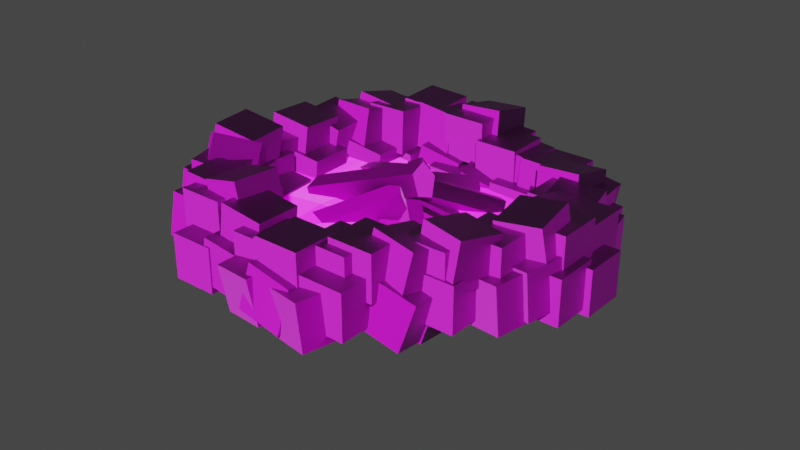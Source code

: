 # Source: fireplace.blend  (saved by Blender 2.93.20; exported with 4.5.12 LTS)
import bpy
from mathutils import Matrix  # noqa: F401  (used for matrix-valued properties, if any)

bpy.ops.wm.read_factory_settings(use_empty=True)
scene = bpy.context.scene
scene.name = 'Scene'

# ---- collections
col_collection = bpy.data.collections.new('Collection'); scene.collection.children.link(col_collection)

# ---- images (referenced by path relative to the original .blend; pixels are not part of the script)
import os
ASSET_DIR = os.environ.get("B2B_ASSET_DIR", "")  # directory of the original .blend (textures are referenced by path, not embedded)
HERE = os.path.dirname(os.path.abspath(__file__))  # packed textures are extracted next to this script under _unpacked/

def load_image(name, relpath, width, height, colorspace="sRGB"):
    """Load a texture the original file referenced (path relative to the .blend, or extracted next to this script)."""
    p = next((c for c in (os.path.join(HERE, relpath), os.path.join(ASSET_DIR, relpath)) if relpath and os.path.exists(c)), "")
    if p:
        img = bpy.data.images.load(p, check_existing=True)
        img.name = name
    else:  # same state as the original file: an image datablock whose file is absent (Cycles renders it pink)
        img = bpy.data.images.new(name, width, height)
        img.source = "FILE"
        img.filepath = "//" + (relpath or name)
    img.colorspace_settings.name = colorspace
    return img
img_texturescom_stone_basesurface1_1k_albedo_tif = load_image('TexturesCom_Stone_BaseSurface1_1K_albedo.tif', 'textures/TexturesCom_Stone_BaseSurface1_1K_albedo.tif', 1024, 1024, 'sRGB')
img_texturescom_stone_basesurface1_1k_normal_tif = load_image('TexturesCom_Stone_BaseSurface1_1K_normal.tif', 'textures/TexturesCom_Stone_BaseSurface1_1K_normal.tif', 1024, 1024, 'sRGB')
img_texturescom_wood_barkpine1_1x1_1k_albedo_tif = load_image('TexturesCom_Wood_BarkPine1_1x1_1K_albedo.tif', 'textures/TexturesCom_Wood_BarkPine1_1x1_1K_albedo.tif', 1024, 1024, 'sRGB')
img_texturescom_wood_barkpine1_1x1_1k_normal_tif = load_image('TexturesCom_Wood_BarkPine1_1x1_1K_normal.tif', 'textures/TexturesCom_Wood_BarkPine1_1x1_1K_normal.tif', 1024, 1024, 'sRGB')
img_texturescom_coal_burning_1k_albedo_tif = load_image('TexturesCom_Coal_Burning_1K_albedo.tif', 'textures/TexturesCom_Coal_Burning_1K_albedo.tif', 1024, 1024, 'sRGB')
img_texturescom_coal_burning_1k_normal_tif = load_image('TexturesCom_Coal_Burning_1K_normal.tif', 'textures/TexturesCom_Coal_Burning_1K_normal.tif', 1024, 1024, 'sRGB')
img_texturescom_coal_burning_1k_emissive_tif = load_image('TexturesCom_Coal_Burning_1K_emissive.tif', 'textures/TexturesCom_Coal_Burning_1K_emissive.tif', 1024, 1024, 'sRGB')

# ---- materials (node trees are filled in below, after node groups)
mat_rocks = bpy.data.materials.new('rocks')
mat_wood = bpy.data.materials.new('wood')
mat_coal = bpy.data.materials.new('coal')

# ---- material node trees
mat_rocks.use_nodes = True; mat_rocks.node_tree.nodes.clear()
_N = mat_rocks.node_tree.nodes; _L = mat_rocks.node_tree.links
n0 = _N.new('ShaderNodeOutputMaterial'); n0.name = 'Material Output'; n0.location = (431, 300)
n1 = _N.new('ShaderNodeTexImage'); n1.name = 'Image Texture'; n1.location = (-428, 357)
n1.image = img_texturescom_stone_basesurface1_1k_albedo_tif
n2 = _N.new('ShaderNodeBsdfPrincipled'); n2.name = 'Principled BSDF'; n2.location = (141, 300)
n2.distribution = 'GGX'
n2.subsurface_method = 'BURLEY'
n2.inputs[3].default_value = 1.45
n2.inputs[27].default_value = (0.0, 0.0, 0.0, 1.0)
n2.inputs[28].default_value = 1.0
n3 = _N.new('ShaderNodeNormalMap'); n3.name = 'Normal Map'; n3.location = (-121, -79)
n3.inputs[0].default_value = 3.0
n4 = _N.new('ShaderNodeTexImage'); n4.name = 'Image Texture.001'; n4.location = (-437, -56)
n4.image = img_texturescom_stone_basesurface1_1k_normal_tif
_L.new(n2.outputs[0], n0.inputs[0])
_L.new(n4.outputs[0], n3.inputs[1])
_L.new(n1.outputs[0], n2.inputs[0])
_L.new(n3.outputs[0], n2.inputs[5])
n0.is_active_output = True
mat_wood.use_nodes = True; mat_wood.node_tree.nodes.clear()
_N = mat_wood.node_tree.nodes; _L = mat_wood.node_tree.links
n0 = _N.new('ShaderNodeBsdfPrincipled'); n0.name = 'Principled BSDF'; n0.location = (10, 300)
n0.distribution = 'GGX'
n0.subsurface_method = 'BURLEY'
n0.inputs[3].default_value = 1.45
n0.inputs[27].default_value = (0.0, 0.0, 0.0, 1.0)
n0.inputs[28].default_value = 1.0
n1 = _N.new('ShaderNodeOutputMaterial'); n1.name = 'Material Output'; n1.location = (300, 300)
n2 = _N.new('ShaderNodeTexImage'); n2.name = 'Image Texture'; n2.location = (-436, 269)
n2.image = img_texturescom_wood_barkpine1_1x1_1k_albedo_tif
n3 = _N.new('ShaderNodeNormalMap'); n3.name = 'Normal Map'; n3.location = (-220, -76)
n3.inputs[0].default_value = 3.0
n4 = _N.new('ShaderNodeTexImage'); n4.name = 'Image Texture.001'; n4.location = (-579, -66)
n4.image = img_texturescom_wood_barkpine1_1x1_1k_normal_tif
_L.new(n0.outputs[0], n1.inputs[0])
_L.new(n2.outputs[0], n0.inputs[0])
_L.new(n3.outputs[0], n0.inputs[5])
_L.new(n4.outputs[0], n3.inputs[1])
n1.is_active_output = True
mat_coal.use_nodes = True; mat_coal.node_tree.nodes.clear()
_N = mat_coal.node_tree.nodes; _L = mat_coal.node_tree.links
n0 = _N.new('ShaderNodeBsdfPrincipled'); n0.name = 'Principled BSDF'; n0.location = (10, 300)
n0.distribution = 'GGX'
n0.subsurface_method = 'BURLEY'
n0.inputs[3].default_value = 1.45
n0.inputs[28].default_value = 1.0
n1 = _N.new('ShaderNodeOutputMaterial'); n1.name = 'Material Output'; n1.location = (300, 300)
n2 = _N.new('ShaderNodeTexImage'); n2.name = 'Image Texture'; n2.location = (-442, 294)
n2.image = img_texturescom_coal_burning_1k_albedo_tif
n3 = _N.new('ShaderNodeNormalMap'); n3.name = 'Normal Map'; n3.location = (-191, -264)
n3.inputs[0].default_value = 1.5
n4 = _N.new('ShaderNodeTexImage'); n4.name = 'Image Texture.001'; n4.location = (-500, -263)
n4.image = img_texturescom_coal_burning_1k_normal_tif
n5 = _N.new('ShaderNodeTexImage'); n5.name = 'Image Texture.002'; n5.location = (-356, 25)
n5.image = img_texturescom_coal_burning_1k_emissive_tif
_L.new(n0.outputs[0], n1.inputs[0])
_L.new(n3.outputs[0], n0.inputs[5])
_L.new(n4.outputs[0], n3.inputs[1])
_L.new(n2.outputs[0], n0.inputs[0])
_L.new(n5.outputs[0], n0.inputs[27])
n1.is_active_output = True

# ---- world
world_world = bpy.data.worlds.new('World'); scene.world = world_world
world_world.use_nodes = True; world_world.node_tree.nodes.clear()
_N = world_world.node_tree.nodes; _L = world_world.node_tree.links
n0 = _N.new('ShaderNodeOutputWorld'); n0.name = 'World Output'; n0.location = (300, 300)
n1 = _N.new('ShaderNodeBackground'); n1.name = 'Background'; n1.location = (10, 300)
n1.inputs[0].default_value = (0.05088, 0.05088, 0.05088, 1.0)
_L.new(n1.outputs[0], n0.inputs[0])
n0.is_active_output = True
world_world.color = (0.05088, 0.05088, 0.05088)
world_world.use_sun_shadow = False
world_world.sun_shadow_jitter_overblur = 0.0

# ---- meshes
me_cube = bpy.data.meshes.new('Cube')
me_cube.from_pydata([(1.0, 1.0, 1.0), (1.0, 1.0, -1.0), (1.0, -1.0, 1.0), (1.0, -1.0, -1.0), (-1.0, 1.0, 1.0), (-1.0, 1.0, -1.0), (-1.0, -1.0, 1.0), (-1.0, -1.0, -1.0), (-0.7512, 1.601, 1.709), (0.01043, 1.553, -0.1395), (-1.007, -0.3821, 1.655), (-0.2454, -0.4299, -0.1936), (-2.583, 1.858, 0.948), (-1.821, 1.81, -0.9007), (-2.838, -0.1251, 0.8939), (-2.077, -0.1729, -0.9548), (-2.257, 2.151, 0.5671), (-2.262, 2.03, -1.429), (-2.04, 0.1661, 0.6862), (-2.044, 0.0458, -1.31), (-4.246, 1.934, 0.5842), (-4.25, 1.813, -1.412), (-4.028, -0.05094, 0.7034), (-4.032, -0.1712, -1.293), (-3.387, 3.381, 0.554), (-3.371, 3.418, -1.446), (-2.945, 1.431, 0.5214), (-2.928, 1.468, -1.478), (-5.338, 2.939, 0.5297), (-5.321, 2.976, -1.47), (-4.895, 0.9886, 0.4971), (-4.879, 1.026, -1.502), (-3.654, 4.601, -0.3145), (-3.768, 4.562, -2.311), (-3.407, 2.617, -0.2894), (-3.52, 2.577, -2.286), (-5.636, 4.356, -0.1972), (-5.749, 4.316, -2.194), (-5.388, 2.371, -0.1721), (-5.502, 2.332, -2.169), (-3.733, 5.8, -0.3561), (-3.554, 5.8, -2.348), (-3.866, 3.805, -0.3679), (-3.688, 3.804, -2.36), (-5.721, 5.934, -0.5345), (-5.542, 5.934, -2.526), (-5.854, 3.939, -0.5463), (-5.675, 3.938, -2.538), (-4.072, 6.894, -0.04362), (-4.018, 6.595, -2.02), (-4.229, 4.922, 0.2502), (-4.175, 4.623, -1.727), (-6.065, 7.041, -0.1204), (-6.011, 6.742, -2.097), (-6.222, 5.069, 0.1734), (-6.168, 4.77, -1.803), (-3.676, 8.439, 0.6089), (-3.642, 8.361, -1.389), (-3.661, 6.441, 0.6872), (-3.627, 6.363, -1.311), (-5.675, 8.423, 0.5758), (-5.642, 8.345, -1.422), (-5.661, 6.425, 0.6541), (-5.627, 6.347, -1.344), (-3.186, 9.944, 0.3384), (-3.418, 10.04, -1.646), (-3.174, 7.947, 0.2401), (-3.407, 8.043, -1.744), (-5.172, 9.922, 0.5704), (-5.405, 10.02, -1.414), (-5.161, 7.924, 0.4722), (-5.394, 8.02, -1.512), (-2.409, 11.27, 0.6827), (-2.124, 10.83, -1.249), (-2.688, 9.329, 1.079), (-2.404, 8.893, -0.8526), (-4.368, 11.48, 0.3461), (-4.084, 11.05, -1.585), (-4.648, 9.542, 0.7422), (-4.364, 9.107, -1.189), (-1.256, 12.09, 1.094), (-0.9293, 11.95, -0.8734), (-1.367, 10.1, 1.222), (-1.04, 9.958, -0.7461), (-3.226, 12.18, 0.7604), (-2.899, 12.04, -1.207), (-3.337, 10.19, 0.8877), (-3.01, 10.05, -1.08), (0.7886, 13.15, 1.158), (0.8808, 12.85, -0.8186), (0.6255, 11.17, 1.442), (0.7177, 10.88, -0.5339), (-1.203, 13.29, 1.043), (-1.11, 13.0, -0.9335), (-1.366, 11.32, 1.328), (-1.274, 11.03, -0.6487), (2.251, 12.98, 1.786), (2.51, 12.99, -0.1967), (2.237, 10.98, 1.768), (2.496, 10.99, -0.2146), (0.2675, 12.99, 1.527), (0.5266, 13.01, -0.4557), (0.2538, 10.99, 1.509), (0.5129, 11.01, -0.4736), (3.548, 13.39, 1.193), (3.699, 13.63, -0.7868), (3.582, 11.41, 0.9585), (3.733, 11.64, -1.022), (1.554, 13.38, 1.04), (1.705, 13.61, -0.9406), (1.588, 11.39, 0.8047), (1.739, 11.63, -1.175), (4.889, 12.88, 1.08), (4.919, 12.79, -0.9178), (4.923, 10.88, 1.163), (4.952, 10.8, -0.8352), (2.89, 12.84, 1.052), (2.919, 12.76, -0.9461), (2.923, 10.84, 1.135), (2.953, 10.76, -0.8634), (6.623, 12.64, 1.196), (6.838, 12.41, -0.7781), (6.547, 10.66, 1.427), (6.762, 10.42, -0.5472), (4.636, 12.69, 0.9741), (4.851, 12.46, -1.0), (4.56, 10.71, 1.205), (4.775, 10.47, -0.7692), (7.897, 11.94, 1.654), (8.31, 11.55, -0.2634), (7.691, 9.986, 2.01), (8.104, 9.593, 0.09341), (5.951, 12.07, 1.209), (6.364, 11.67, -0.7083), (5.745, 10.11, 1.566), (6.158, 9.717, -0.3514), (8.564, 10.15, 1.668), (8.823, 10.16, -0.3151), (8.55, 8.146, 1.65), (8.809, 8.162, -0.3331), (6.581, 10.16, 1.409), (6.84, 10.18, -0.5741), (6.567, 8.162, 1.391), (6.826, 8.178, -0.5921), (9.452, 8.733, 1.73), (9.583, 8.437, -0.2431), (9.153, 6.775, 2.004), (9.284, 6.479, 0.03096), (7.478, 9.011, 1.557), (7.61, 8.714, -0.4164), (7.179, 7.052, 1.831), (7.311, 6.756, -0.1424), (9.509, 7.233, 2.239), (9.768, 7.249, 0.2555), (9.495, 5.233, 2.221), (9.754, 5.249, 0.2376), (7.526, 7.249, 1.98), (7.785, 7.265, -0.003444), (7.512, 5.249, 1.962), (7.771, 5.265, -0.02139), (9.476, 5.989, 3.101), (9.952, 6.258, 1.177), (9.682, 4.013, 2.876), (10.16, 4.281, 0.9522), (7.544, 5.845, 2.603), (8.02, 6.113, 0.6791), (7.75, 3.868, 2.378), (8.226, 4.136, 0.4544), (9.077, 4.565, 2.417), (9.336, 4.581, 0.4337), (9.064, 2.566, 2.399), (9.323, 2.582, 0.4158), (7.094, 4.581, 2.158), (7.353, 4.597, 0.1747), (7.081, 2.581, 2.14), (7.34, 2.597, 0.1568), (8.718, 3.127, 2.593), (8.848, 2.824, 0.6205), (8.248, 1.202, 2.859), (8.378, 0.8979, 0.8862), (6.779, 3.574, 2.397), (6.908, 3.27, 0.4246), (6.309, 1.648, 2.663), (6.438, 1.344, 0.6903), (7.344, 2.152, 1.895), (7.335, 1.79, -0.07158), (7.083, 0.202, 2.255), (7.073, -0.1596, 0.2881), (5.361, 2.411, 1.858), (5.352, 2.049, -0.1095), (5.1, 0.4606, 2.217), (5.091, 0.09906, 0.2502), (5.173, 0.9129, 1.685), (5.432, 0.929, -0.2977), (5.159, -1.087, 1.667), (5.418, -1.071, -0.3157), (3.19, 0.9289, 1.426), (3.449, 0.9449, -0.5567), (3.176, -1.071, 1.408), (3.435, -1.055, -0.5747), (3.34, 0.3305, 1.178), (3.599, 0.3465, -0.8055), (3.326, -1.669, 1.16), (3.585, -1.653, -0.8235), (1.357, 0.3464, 0.9186), (1.616, 0.3625, -1.065), (1.343, -1.653, 0.9006), (1.602, -1.637, -1.082), (2.189, 0.4675, 0.8292), (2.448, 0.4836, -1.154), (2.176, -1.532, 0.8112), (2.435, -1.516, -1.172), (0.2062, 0.4835, 0.5702), (0.4653, 0.4995, -1.413), (0.1925, -1.516, 0.5522), (0.4516, -1.5, -1.431), (-1.526, 1.301, 0.6761), (-1.266, 1.317, -1.307), (-1.539, -0.6992, 0.6582), (-1.28, -0.6832, -1.325), (-3.509, 1.317, 0.4171), (-3.25, 1.333, -1.566), (-3.522, -0.6832, 0.3992), (-3.263, -0.6672, -1.584), (6.008, 1.307, 2.058), (6.267, 1.323, 0.07516), (5.995, -0.6934, 2.04), (6.254, -0.6774, 0.05722), (4.025, 1.322, 1.799), (4.284, 1.338, -0.1838), (4.011, -0.6774, 1.781), (4.271, -0.6614, -0.2018), (9.293, 6.824, 1.566), (9.504, 6.517, -0.3989), (8.974, 4.869, 1.838), (9.185, 4.561, -0.1272), (7.33, 7.109, 1.311), (7.54, 6.802, -0.6536), (7.011, 5.153, 1.583), (7.222, 4.846, -0.3819), (7.88, 2.956, 2.308), (8.139, 2.972, 0.3253), (7.866, 0.9558, 2.29), (8.125, 0.9718, 0.3074), (5.897, 2.972, 2.049), (6.156, 2.988, 0.06636), (5.883, 0.9717, 2.031), (6.142, 0.9878, 0.04841), (10.15, 8.946, 1.963), (10.41, 8.962, -0.02013), (10.14, 6.946, 1.945), (10.4, 6.962, -0.03807), (8.17, 8.962, 1.704), (8.429, 8.978, -0.2791), (8.156, 6.962, 1.686), (8.415, 6.978, -0.2971), (10.2, 6.926, 2.437), (10.46, 6.942, 0.4538), (10.18, 4.926, 2.419), (10.44, 4.942, 0.4359), (8.216, 6.942, 2.178), (8.475, 6.958, 0.1949), (8.202, 4.942, 2.16), (8.461, 4.958, 0.1769), (8.62, 11.72, 1.203), (8.676, 11.87, -0.7898), (8.704, 9.728, 1.052), (8.76, 9.881, -0.9409), (6.623, 11.64, 1.142), (6.679, 11.79, -0.8518), (6.707, 9.648, 0.9905), (6.762, 9.802, -1.003), (8.951, 10.1, 1.81), (9.025, 10.44, -0.1601), (9.26, 8.153, 1.487), (9.334, 8.491, -0.4826), (6.976, 9.811, 1.685), (7.051, 10.15, -0.285), (7.285, 7.861, 1.362), (7.36, 8.199, -0.6075), (6.699, 13.05, 1.179), (6.958, 13.07, -0.8037), (6.685, 11.05, 1.161), (6.944, 11.07, -0.8216), (4.716, 13.07, 0.9204), (4.975, 13.08, -1.063), (4.702, 11.07, 0.9024), (4.961, 11.08, -1.081), (2.537, 13.88, 1.809), (2.945, 13.5, -0.1126), (2.415, 11.91, 2.168), (2.822, 11.54, 0.2465), (0.5831, 13.92, 1.385), (0.9908, 13.55, -0.536), (0.4605, 11.96, 1.744), (0.8682, 11.58, -0.1769), (4.207, 12.72, 1.352), (4.464, 12.75, -0.6316), (4.203, 10.72, 1.316), (4.46, 10.75, -0.6669), (2.224, 12.73, 1.095), (2.481, 12.76, -0.8881), (2.22, 10.73, 1.06), (2.476, 10.76, -0.9234), (-2.16, 12.52, 0.6028), (-2.072, 12.09, -1.35), (-2.409, 10.57, 1.012), (-2.321, 10.15, -0.9406), (-4.143, 12.74, 0.4648), (-4.055, 12.32, -1.488), (-4.392, 10.8, 0.8742), (-4.304, 10.38, -1.079), (-0.4309, 13.56, 1.315), (-0.2556, 13.63, -0.6765), (-0.4143, 11.56, 1.253), (-0.2391, 11.63, -0.7388), (-2.423, 13.55, 1.139), (-2.248, 13.62, -0.8521), (-2.407, 11.55, 1.077), (-2.231, 11.62, -0.9144), (-2.574, 11.47, 0.4279), (-2.552, 11.45, -1.572), (-2.597, 9.469, 0.4488), (-2.575, 9.448, -1.551), (-4.574, 11.49, 0.4057), (-4.552, 11.47, -1.594), (-4.597, 9.492, 0.4266), (-4.575, 9.471, -1.573), (-3.901, 8.436, -0.2202), (-3.834, 8.415, -2.219), (-3.856, 6.437, -0.1979), (-3.79, 6.416, -2.197), (-5.9, 8.39, -0.2866), (-5.833, 8.37, -2.285), (-5.855, 6.391, -0.2643), (-5.788, 6.37, -2.263), (3.815, -0.04809, 1.607), (4.074, -0.03208, -0.3756), (3.801, -2.048, 1.59), (4.06, -2.032, -0.3935), (1.832, -0.03216, 1.348), (2.091, -0.01615, -0.6346), (1.818, -2.032, 1.331), (2.077, -2.016, -0.6525), (3.694, 1.49, 0.3758), (4.744, 1.839, -1.29), (4.219, -0.4389, 0.3028), (5.269, -0.08993, -1.363), (2.075, 1.09, -0.7284), (3.125, 1.439, -2.394), (2.6, -0.838, -0.8013), (3.65, -0.4891, -2.467), (-3.801, 5.066, 1.135), (-3.914, 5.026, -0.8613), (-3.553, 3.081, 1.16), (-3.667, 3.042, -0.8362), (-5.782, 4.82, 1.252), (-5.895, 4.781, -0.744), (-5.535, 2.836, 1.277), (-5.648, 2.796, -0.7189), (-3.259, 3.317, 1.14), (-2.839, 2.415, -0.5956), (-4.653, 1.935, 1.521), (-4.234, 1.033, -0.2147), (-4.63, 4.447, 0.2218), (-4.21, 3.546, -1.514), (-6.024, 3.065, 0.6026), (-5.605, 2.164, -1.133), (-2.455, 1.676, -0.2617), (-2.46, 1.555, -2.258), (-2.238, -0.309, -0.1426), (-2.242, -0.4293, -2.139), (-4.444, 1.458, -0.2446), (-4.448, 1.338, -2.241), (-4.226, -0.5261, -0.1255), (-4.23, -0.6463, -2.122), (-2.833, 2.506, -0.7314), (-3.182, 2.45, -2.7), (-4.289, 1.167, -0.4349), (-4.639, 1.111, -2.403), (-4.159, 3.991, -0.5384), (-4.508, 3.935, -2.507), (-5.615, 2.652, -0.2418), (-5.964, 2.596, -2.21), (0.7292, 0.4174, -0.4293), (0.7292, 0.4174, -2.429), (0.7292, -1.583, -0.4293), (0.7292, -1.583, -2.429), (-1.271, 0.4174, -0.4293), (-1.271, 0.4174, -2.429), (-1.271, -1.583, -0.4293), (-1.271, -1.583, -2.429), (5.895, 0.04727, 0.9722), (6.155, 0.06328, -1.011), (5.882, -1.953, 0.9542), (6.141, -1.937, -1.029), (3.912, 0.0632, 0.7132), (4.171, 0.07921, -1.27), (3.899, -1.937, 0.6953), (4.158, -1.921, -1.288), (8.484, 2.851, 1.309), (8.743, 2.867, -0.6742), (8.471, 0.8508, 1.291), (8.73, 0.8668, -0.6921), (6.501, 2.867, 1.05), (6.76, 2.883, -0.9332), (6.488, 0.8667, 1.032), (6.747, 0.8827, -0.9511), (7.61, 1.765, 0.2078), (7.392, 1.379, -1.743), (7.771, -0.1944, 0.5767), (7.553, -0.5797, -1.374), (5.628, 1.648, 0.4522), (5.41, 1.262, -1.498), (5.789, -0.3114, 0.8211), (5.572, -0.6966, -1.129), (9.826, 3.94, 1.36), (10.26, 3.952, -0.5916), (9.454, 1.977, 1.264), (9.892, 1.99, -0.6878), (7.911, 4.324, 0.9322), (8.349, 4.337, -1.019), (7.538, 2.362, 0.836), (7.976, 2.374, -1.115), (10.7, 6.292, 1.139), (10.96, 6.308, -0.8442), (10.69, 4.292, 1.121), (10.94, 4.308, -0.8621), (8.716, 6.308, 0.8799), (8.975, 6.324, -1.103), (8.702, 4.308, 0.862), (8.961, 4.324, -1.121), (9.126, 11.63, 0.56), (9.182, 11.78, -1.433), (9.21, 9.636, 0.4089), (9.265, 9.789, -1.584), (7.128, 11.55, 0.4981), (7.184, 11.7, -1.495), (7.212, 9.556, 0.347), (7.268, 9.71, -1.646), (11.02, 7.97, 0.9529), (11.28, 7.986, -1.03), (11.0, 5.97, 0.9349), (11.26, 5.986, -1.048), (9.035, 7.986, 0.6939), (9.294, 8.002, -1.289), (9.022, 5.986, 0.676), (9.281, 6.002, -1.307), (9.858, 10.25, 1.037), (9.933, 10.59, -0.9333), (10.17, 8.3, 0.7141), (10.24, 8.638, -1.256), (7.883, 9.957, 0.9117), (7.958, 10.29, -1.058), (8.192, 8.008, 0.5892), (8.267, 8.345, -1.381), (2.04, 14.35, 0.2791), (2.448, 13.97, -1.642), (1.917, 12.38, 0.6382), (2.325, 12.01, -1.283), (0.08583, 14.39, -0.1443), (0.4935, 14.01, -2.066), (-0.03684, 12.43, 0.2148), (0.3708, 12.05, -1.707), (4.876, 13.54, -0.336), (5.111, 13.31, -2.309), (5.426, 11.63, -0.05459), (5.661, 11.41, -2.028), (2.967, 12.96, -0.4985), (3.203, 12.74, -2.472), (3.517, 11.06, -0.2172), (3.753, 10.83, -2.191), (0.2599, 14.02, 0.1566), (0.4351, 14.09, -1.835), (0.2764, 12.03, 0.09432), (0.4516, 12.09, -1.897), (-1.732, 14.01, -0.01904), (-1.557, 14.08, -2.01), (-1.716, 12.01, -0.08133), (-1.541, 12.08, -2.073), (-3.427, 10.31, -1.21), (-3.469, 10.23, -3.208), (-3.442, 8.306, -1.134), (-3.484, 8.231, -3.132), (-5.427, 10.32, -1.168), (-5.469, 10.25, -3.166), (-5.441, 8.323, -1.092), (-5.484, 8.247, -3.09), (-2.766, 11.81, -1.196), (-2.598, 11.64, -3.182), (-2.898, 9.825, -1.035), (-2.73, 9.653, -3.021), (-4.755, 11.93, -1.375), (-4.586, 11.76, -3.36), (-4.887, 9.943, -1.214), (-4.718, 9.771, -3.199), (-4.556, 5.906, -1.418), (-4.502, 5.608, -3.395), (-4.713, 3.934, -1.125), (-4.659, 3.635, -3.101), (-6.549, 6.054, -1.495), (-6.495, 5.755, -3.472), (-6.706, 4.081, -1.201), (-6.652, 3.783, -3.178), (-4.413, 3.521, -1.9), (-4.569, 3.446, -3.893), (-3.756, 1.632, -1.881), (-3.912, 1.557, -3.873), (-6.295, 2.868, -1.728), (-6.451, 2.793, -3.721), (-5.638, 0.9794, -1.709), (-5.794, 0.9043, -3.701), (-0.9354, 0.338, -0.7166), (-0.6763, 0.354, -2.7), (-0.9491, -1.662, -0.7345), (-0.69, -1.646, -2.718), (-2.918, 0.3539, -0.9755), (-2.659, 0.3699, -2.959), (-2.932, -1.646, -0.9935), (-2.673, -1.63, -2.977), (2.495, -0.7835, 0.251), (3.038, -0.5838, -1.664), (2.156, -2.732, -0.0484), (2.699, -2.532, -1.963), (0.6003, -0.3779, -0.244), (1.143, -0.1781, -2.159), (0.2614, -2.326, -0.5434), (0.8043, -2.126, -2.458), (5.22, -0.9974, 0.5584), (5.718, -0.9656, -1.378), (4.723, -2.928, 0.399), (5.221, -2.896, -1.538), (3.348, -0.4766, 0.08585), (3.845, -0.4448, -1.851), (2.851, -2.407, -0.07354), (3.349, -2.376, -2.01), (-4.395, 3.882, -0.7889), (-4.508, 3.842, -2.785), (-4.147, 1.897, -0.7638), (-4.261, 1.858, -2.76), (-6.376, 3.636, -0.6716), (-6.49, 3.597, -2.668), (-6.129, 1.652, -0.6465), (-6.242, 1.612, -2.643), (-2.214, 13.38, -0.7036), (-1.904, 13.12, -2.663), (-1.879, 11.43, -0.4004), (-1.57, 11.17, -2.36), (-4.161, 13.0, -0.9629), (-3.852, 12.75, -2.923), (-3.827, 11.05, -0.6596), (-3.517, 10.8, -2.619), (-1.063, 13.96, -0.6806), (-0.7541, 13.7, -2.64), (-0.7288, 12.01, -0.3774), (-0.4194, 11.76, -2.337), (-3.011, 13.58, -0.9398), (-2.701, 13.33, -2.9), (-2.676, 11.63, -0.6366), (-2.367, 11.38, -2.596), (8.326, 12.74, 0.8591), (8.184, 12.78, -1.135), (8.444, 10.74, 0.8072), (8.302, 10.78, -1.187), (6.334, 12.61, 0.9975), (6.193, 12.66, -0.997), (6.452, 10.62, 0.9456), (6.311, 10.66, -1.049), (10.24, 5.163, 1.579), (10.68, 5.176, -0.3727), (9.867, 3.201, 1.482), (10.31, 3.213, -0.469), (8.324, 5.548, 1.151), (8.762, 5.56, -0.8003), (7.951, 3.585, 1.055), (8.39, 3.598, -0.8965), (3.939, -0.4419, 0.04656), (3.792, -0.6807, -1.934), (3.931, -2.427, 0.2866), (3.783, -2.666, -1.694), (1.945, -0.4157, 0.192), (1.797, -0.6545, -1.788), (1.936, -2.401, 0.4321), (1.789, -2.64, -1.548), (-2.808, 8.218, -0.5632), (-2.741, 8.197, -2.562), (-2.763, 6.218, -0.5409), (-2.696, 6.198, -2.54), (-4.806, 8.172, -0.6296), (-4.739, 8.151, -2.628), (-4.761, 6.173, -0.6073), (-4.694, 6.152, -2.606), (-1.381, 10.85, -0.5761), (-1.359, 10.83, -2.576), (-1.404, 8.852, -0.5552), (-1.382, 8.831, -2.555), (-3.38, 10.87, -0.5983), (-3.358, 10.85, -2.598), (-3.404, 8.875, -0.5774), (-3.382, 8.854, -2.577), (-1.19, 1.982, -0.6786), (-0.931, 1.998, -2.662), (-1.204, -0.01784, -0.6965), (-0.9447, -0.001823, -2.68), (-3.173, 1.998, -0.9376), (-2.914, 2.014, -2.921), (-3.187, -0.001913, -0.9555), (-2.928, 0.0141, -2.939), (2.321, 1.25, -0.3494), (2.58, 1.266, -2.333), (2.307, -0.7497, -0.3674), (2.566, -0.7337, -2.35), (0.3376, 1.266, -0.6084), (0.5968, 1.282, -2.592), (0.3239, -0.7338, -0.6264), (0.583, -0.7178, -2.609), (7.544, 3.158, -0.1665), (7.326, 2.773, -2.117), (7.705, 1.199, 0.2025), (7.487, 0.8137, -1.748), (5.562, 3.041, 0.07792), (5.344, 2.656, -1.873), (5.723, 1.082, 0.4469), (5.505, 0.6968, -1.504), (8.853, 5.26, 0.8273), (9.063, 4.953, -1.138), (8.534, 3.304, 1.099), (8.744, 2.997, -0.866), (6.889, 5.545, 0.5727), (7.1, 5.237, -1.392), (6.571, 3.589, 0.8443), (6.781, 3.282, -1.121), (8.639, 8.581, 0.9701), (8.898, 8.597, -1.013), (8.626, 6.581, 0.9521), (8.885, 6.597, -1.031), (6.656, 8.597, 0.7111), (6.915, 8.613, -1.272), (6.643, 6.597, 0.6932), (6.902, 6.613, -1.29), (5.576, 12.13, 0.09603), (5.833, 12.17, -1.887), (5.572, 10.13, 0.06076), (5.829, 10.17, -1.922), (3.593, 12.14, -0.1605), (3.849, 12.18, -2.144), (3.589, 10.14, -0.1957), (3.845, 10.18, -2.179), (1.392, 12.64, -0.422), (1.223, 12.55, -2.413), (1.576, 10.65, -0.3492), (1.407, 10.56, -2.34), (-0.5926, 12.47, -0.2461), (-0.7612, 12.38, -2.237), (-0.4088, 10.48, -0.1732), (-0.5774, 10.39, -2.164), (-0.3253, 12.07, -0.555), (0.007481, 12.13, -2.526), (-0.6897, 10.11, -0.6785), (-0.3569, 10.17, -2.65), (-2.263, 12.45, -0.8702), (-1.931, 12.51, -2.841), (-2.628, 10.49, -0.9937), (-2.295, 10.55, -2.965), (3.688, 12.33, -0.4508), (3.274, 12.37, -2.407), (4.139, 10.38, -0.5911), (3.726, 10.43, -2.547), (1.784, 11.86, -0.05898), (1.37, 11.9, -2.015), (2.236, 9.912, -0.1993), (1.822, 9.957, -2.155), (2.424, 11.99, -0.1823), (2.678, 12.29, -2.143), (2.372, 10.01, -0.4921), (2.625, 10.31, -2.453), (0.441, 12.08, -0.425), (0.6948, 12.38, -2.386), (0.3884, 10.1, -0.7348), (0.6422, 10.4, -2.696), (-1.981, 3.4, -0.4552), (-1.591, 2.534, -2.215), (-2.771, 1.688, 0.2118), (-2.381, 0.8223, -1.548), (-3.776, 3.965, -1.131), (-3.386, 3.1, -2.891), (-4.567, 2.254, -0.4641), (-4.177, 1.388, -2.224), (0.913, -0.7205, -0.6716), (1.343, 0.7175, -1.994), (-0.8851, -0.9578, -1.514), (-0.4552, 0.4802, -2.836), (0.1502, 0.6492, 0.5702), (0.5801, 2.087, -0.7517), (-1.648, 0.4119, -0.2726), (-1.218, 1.85, -1.595), (6.072, 2.659, 0.4409), (5.854, 2.273, -1.51), (6.233, 0.6995, 0.8098), (6.016, 0.3142, -1.141), (4.091, 2.542, 0.6853), (3.873, 2.156, -1.265), (4.252, 0.5825, 1.054), (4.034, 0.1973, -0.8962), (7.861, 4.196, 0.5107), (8.071, 3.889, -1.454), (7.542, 2.241, 0.7823), (7.752, 1.933, -1.183), (5.898, 4.481, 0.256), (6.108, 4.174, -1.709), (5.579, 2.525, 0.5277), (5.789, 2.218, -1.437), (7.052, 11.65, 0.3482), (7.081, 11.74, -1.649), (7.84, 9.813, 0.2722), (7.869, 9.908, -1.725), (5.214, 10.86, 0.2842), (5.243, 10.96, -1.713), (6.003, 9.027, 0.2083), (6.031, 9.122, -1.789), (-2.668, 5.807, -1.228), (-2.781, 5.768, -3.224), (-2.421, 3.823, -1.203), (-2.534, 3.783, -3.199), (-4.65, 5.562, -1.11), (-4.763, 5.522, -3.107), (-4.402, 3.577, -1.085), (-4.515, 3.538, -3.082), (-4.071, 8.762, -1.801), (-4.07, 8.361, -3.76), (-4.673, 6.893, -1.419), (-4.672, 6.492, -3.378), (-5.978, 9.352, -1.923), (-5.977, 8.951, -3.882), (-6.581, 7.483, -1.54), (-6.58, 7.082, -3.5), (-4.412, 7.427, -1.709), (-4.389, 7.323, -3.707), (-4.433, 5.43, -1.606), (-4.411, 5.326, -3.603), (-6.411, 7.448, -1.733), (-6.389, 7.344, -3.73), (-6.433, 5.451, -1.629), (-6.411, 5.347, -3.626)], [], [(0, 4, 6, 2), (3, 2, 6, 7), (7, 6, 4, 5), (5, 1, 3, 7), (1, 0, 2, 3), (5, 4, 0, 1), (8, 12, 14, 10), (11, 10, 14, 15), (15, 14, 12, 13), (13, 9, 11, 15), (9, 8, 10, 11), (13, 12, 8, 9), (16, 20, 22, 18), (19, 18, 22, 23), (23, 22, 20, 21), (21, 17, 19, 23), (17, 16, 18, 19), (21, 20, 16, 17), (24, 28, 30, 26), (27, 26, 30, 31), (31, 30, 28, 29), (29, 25, 27, 31), (25, 24, 26, 27), (29, 28, 24, 25), (32, 36, 38, 34), (35, 34, 38, 39), (39, 38, 36, 37), (37, 33, 35, 39), (33, 32, 34, 35), (37, 36, 32, 33), (40, 44, 46, 42), (43, 42, 46, 47), (47, 46, 44, 45), (45, 41, 43, 47), (41, 40, 42, 43), (45, 44, 40, 41), (48, 52, 54, 50), (51, 50, 54, 55), (55, 54, 52, 53), (53, 49, 51, 55), (49, 48, 50, 51), (53, 52, 48, 49), (56, 60, 62, 58), (59, 58, 62, 63), (63, 62, 60, 61), (61, 57, 59, 63), (57, 56, 58, 59), (61, 60, 56, 57), (64, 68, 70, 66), (67, 66, 70, 71), (71, 70, 68, 69), (69, 65, 67, 71), (65, 64, 66, 67), (69, 68, 64, 65), (72, 76, 78, 74), (75, 74, 78, 79), (79, 78, 76, 77), (77, 73, 75, 79), (73, 72, 74, 75), (77, 76, 72, 73), (80, 84, 86, 82), (83, 82, 86, 87), (87, 86, 84, 85), (85, 81, 83, 87), (81, 80, 82, 83), (85, 84, 80, 81), (88, 92, 94, 90), (91, 90, 94, 95), (95, 94, 92, 93), (93, 89, 91, 95), (89, 88, 90, 91), (93, 92, 88, 89), (96, 100, 102, 98), (99, 98, 102, 103), (103, 102, 100, 101), (101, 97, 99, 103), (97, 96, 98, 99), (101, 100, 96, 97), (104, 108, 110, 106), (107, 106, 110, 111), (111, 110, 108, 109), (109, 105, 107, 111), (105, 104, 106, 107), (109, 108, 104, 105), (112, 116, 118, 114), (115, 114, 118, 119), (119, 118, 116, 117), (117, 113, 115, 119), (113, 112, 114, 115), (117, 116, 112, 113), (120, 124, 126, 122), (123, 122, 126, 127), (127, 126, 124, 125), (125, 121, 123, 127), (121, 120, 122, 123), (125, 124, 120, 121), (128, 132, 134, 130), (131, 130, 134, 135), (135, 134, 132, 133), (133, 129, 131, 135), (129, 128, 130, 131), (133, 132, 128, 129), (136, 140, 142, 138), (139, 138, 142, 143), (143, 142, 140, 141), (141, 137, 139, 143), (137, 136, 138, 139), (141, 140, 136, 137), (144, 148, 150, 146), (147, 146, 150, 151), (151, 150, 148, 149), (149, 145, 147, 151), (145, 144, 146, 147), (149, 148, 144, 145), (152, 156, 158, 154), (155, 154, 158, 159), (159, 158, 156, 157), (157, 153, 155, 159), (153, 152, 154, 155), (157, 156, 152, 153), (160, 164, 166, 162), (163, 162, 166, 167), (167, 166, 164, 165), (165, 161, 163, 167), (161, 160, 162, 163), (165, 164, 160, 161), (168, 172, 174, 170), (171, 170, 174, 175), (175, 174, 172, 173), (173, 169, 171, 175), (169, 168, 170, 171), (173, 172, 168, 169), (176, 180, 182, 178), (179, 178, 182, 183), (183, 182, 180, 181), (181, 177, 179, 183), (177, 176, 178, 179), (181, 180, 176, 177), (184, 188, 190, 186), (187, 186, 190, 191), (191, 190, 188, 189), (189, 185, 187, 191), (185, 184, 186, 187), (189, 188, 184, 185), (192, 196, 198, 194), (195, 194, 198, 199), (199, 198, 196, 197), (197, 193, 195, 199), (193, 192, 194, 195), (197, 196, 192, 193), (200, 204, 206, 202), (203, 202, 206, 207), (207, 206, 204, 205), (205, 201, 203, 207), (201, 200, 202, 203), (205, 204, 200, 201), (208, 212, 214, 210), (211, 210, 214, 215), (215, 214, 212, 213), (213, 209, 211, 215), (209, 208, 210, 211), (213, 212, 208, 209), (216, 220, 222, 218), (219, 218, 222, 223), (223, 222, 220, 221), (221, 217, 219, 223), (217, 216, 218, 219), (221, 220, 216, 217), (224, 228, 230, 226), (227, 226, 230, 231), (231, 230, 228, 229), (229, 225, 227, 231), (225, 224, 226, 227), (229, 228, 224, 225), (232, 236, 238, 234), (235, 234, 238, 239), (239, 238, 236, 237), (237, 233, 235, 239), (233, 232, 234, 235), (237, 236, 232, 233), (240, 244, 246, 242), (243, 242, 246, 247), (247, 246, 244, 245), (245, 241, 243, 247), (241, 240, 242, 243), (245, 244, 240, 241), (248, 252, 254, 250), (251, 250, 254, 255), (255, 254, 252, 253), (253, 249, 251, 255), (249, 248, 250, 251), (253, 252, 248, 249), (256, 260, 262, 258), (259, 258, 262, 263), (263, 262, 260, 261), (261, 257, 259, 263), (257, 256, 258, 259), (261, 260, 256, 257), (264, 268, 270, 266), (267, 266, 270, 271), (271, 270, 268, 269), (269, 265, 267, 271), (265, 264, 266, 267), (269, 268, 264, 265), (272, 276, 278, 274), (275, 274, 278, 279), (279, 278, 276, 277), (277, 273, 275, 279), (273, 272, 274, 275), (277, 276, 272, 273), (280, 284, 286, 282), (283, 282, 286, 287), (287, 286, 284, 285), (285, 281, 283, 287), (281, 280, 282, 283), (285, 284, 280, 281), (288, 292, 294, 290), (291, 290, 294, 295), (295, 294, 292, 293), (293, 289, 291, 295), (289, 288, 290, 291), (293, 292, 288, 289), (296, 300, 302, 298), (299, 298, 302, 303), (303, 302, 300, 301), (301, 297, 299, 303), (297, 296, 298, 299), (301, 300, 296, 297), (304, 308, 310, 306), (307, 306, 310, 311), (311, 310, 308, 309), (309, 305, 307, 311), (305, 304, 306, 307), (309, 308, 304, 305), (312, 316, 318, 314), (315, 314, 318, 319), (319, 318, 316, 317), (317, 313, 315, 319), (313, 312, 314, 315), (317, 316, 312, 313), (320, 324, 326, 322), (323, 322, 326, 327), (327, 326, 324, 325), (325, 321, 323, 327), (321, 320, 322, 323), (325, 324, 320, 321), (328, 332, 334, 330), (331, 330, 334, 335), (335, 334, 332, 333), (333, 329, 331, 335), (329, 328, 330, 331), (333, 332, 328, 329), (336, 340, 342, 338), (339, 338, 342, 343), (343, 342, 340, 341), (341, 337, 339, 343), (337, 336, 338, 339), (341, 340, 336, 337), (344, 348, 350, 346), (347, 346, 350, 351), (351, 350, 348, 349), (349, 345, 347, 351), (345, 344, 346, 347), (349, 348, 344, 345), (352, 356, 358, 354), (355, 354, 358, 359), (359, 358, 356, 357), (357, 353, 355, 359), (353, 352, 354, 355), (357, 356, 352, 353), (360, 364, 366, 362), (363, 362, 366, 367), (367, 366, 364, 365), (365, 361, 363, 367), (361, 360, 362, 363), (365, 364, 360, 361), (368, 372, 374, 370), (371, 370, 374, 375), (375, 374, 372, 373), (373, 369, 371, 375), (369, 368, 370, 371), (373, 372, 368, 369), (376, 380, 382, 378), (379, 378, 382, 383), (383, 382, 380, 381), (381, 377, 379, 383), (377, 376, 378, 379), (381, 380, 376, 377), (384, 388, 390, 386), (387, 386, 390, 391), (391, 390, 388, 389), (389, 385, 387, 391), (385, 384, 386, 387), (389, 388, 384, 385), (392, 396, 398, 394), (395, 394, 398, 399), (399, 398, 396, 397), (397, 393, 395, 399), (393, 392, 394, 395), (397, 396, 392, 393), (400, 404, 406, 402), (403, 402, 406, 407), (407, 406, 404, 405), (405, 401, 403, 407), (401, 400, 402, 403), (405, 404, 400, 401), (408, 412, 414, 410), (411, 410, 414, 415), (415, 414, 412, 413), (413, 409, 411, 415), (409, 408, 410, 411), (413, 412, 408, 409), (416, 420, 422, 418), (419, 418, 422, 423), (423, 422, 420, 421), (421, 417, 419, 423), (417, 416, 418, 419), (421, 420, 416, 417), (424, 428, 430, 426), (427, 426, 430, 431), (431, 430, 428, 429), (429, 425, 427, 431), (425, 424, 426, 427), (429, 428, 424, 425), (432, 436, 438, 434), (435, 434, 438, 439), (439, 438, 436, 437), (437, 433, 435, 439), (433, 432, 434, 435), (437, 436, 432, 433), (440, 444, 446, 442), (443, 442, 446, 447), (447, 446, 444, 445), (445, 441, 443, 447), (441, 440, 442, 443), (445, 444, 440, 441), (448, 452, 454, 450), (451, 450, 454, 455), (455, 454, 452, 453), (453, 449, 451, 455), (449, 448, 450, 451), (453, 452, 448, 449), (456, 460, 462, 458), (459, 458, 462, 463), (463, 462, 460, 461), (461, 457, 459, 463), (457, 456, 458, 459), (461, 460, 456, 457), (464, 468, 470, 466), (467, 466, 470, 471), (471, 470, 468, 469), (469, 465, 467, 471), (465, 464, 466, 467), (469, 468, 464, 465), (472, 476, 478, 474), (475, 474, 478, 479), (479, 478, 476, 477), (477, 473, 475, 479), (473, 472, 474, 475), (477, 476, 472, 473), (480, 484, 486, 482), (483, 482, 486, 487), (487, 486, 484, 485), (485, 481, 483, 487), (481, 480, 482, 483), (485, 484, 480, 481), (488, 492, 494, 490), (491, 490, 494, 495), (495, 494, 492, 493), (493, 489, 491, 495), (489, 488, 490, 491), (493, 492, 488, 489), (496, 500, 502, 498), (499, 498, 502, 503), (503, 502, 500, 501), (501, 497, 499, 503), (497, 496, 498, 499), (501, 500, 496, 497), (504, 508, 510, 506), (507, 506, 510, 511), (511, 510, 508, 509), (509, 505, 507, 511), (505, 504, 506, 507), (509, 508, 504, 505), (512, 516, 518, 514), (515, 514, 518, 519), (519, 518, 516, 517), (517, 513, 515, 519), (513, 512, 514, 515), (517, 516, 512, 513), (520, 524, 526, 522), (523, 522, 526, 527), (527, 526, 524, 525), (525, 521, 523, 527), (521, 520, 522, 523), (525, 524, 520, 521), (528, 532, 534, 530), (531, 530, 534, 535), (535, 534, 532, 533), (533, 529, 531, 535), (529, 528, 530, 531), (533, 532, 528, 529), (536, 540, 542, 538), (539, 538, 542, 543), (543, 542, 540, 541), (541, 537, 539, 543), (537, 536, 538, 539), (541, 540, 536, 537), (544, 548, 550, 546), (547, 546, 550, 551), (551, 550, 548, 549), (549, 545, 547, 551), (545, 544, 546, 547), (549, 548, 544, 545), (552, 556, 558, 554), (555, 554, 558, 559), (559, 558, 556, 557), (557, 553, 555, 559), (553, 552, 554, 555), (557, 556, 552, 553), (560, 564, 566, 562), (563, 562, 566, 567), (567, 566, 564, 565), (565, 561, 563, 567), (561, 560, 562, 563), (565, 564, 560, 561), (568, 572, 574, 570), (571, 570, 574, 575), (575, 574, 572, 573), (573, 569, 571, 575), (569, 568, 570, 571), (573, 572, 568, 569), (576, 580, 582, 578), (579, 578, 582, 583), (583, 582, 580, 581), (581, 577, 579, 583), (577, 576, 578, 579), (581, 580, 576, 577), (584, 588, 590, 586), (587, 586, 590, 591), (591, 590, 588, 589), (589, 585, 587, 591), (585, 584, 586, 587), (589, 588, 584, 585), (592, 596, 598, 594), (595, 594, 598, 599), (599, 598, 596, 597), (597, 593, 595, 599), (593, 592, 594, 595), (597, 596, 592, 593), (600, 604, 606, 602), (603, 602, 606, 607), (607, 606, 604, 605), (605, 601, 603, 607), (601, 600, 602, 603), (605, 604, 600, 601), (608, 612, 614, 610), (611, 610, 614, 615), (615, 614, 612, 613), (613, 609, 611, 615), (609, 608, 610, 611), (613, 612, 608, 609), (616, 620, 622, 618), (619, 618, 622, 623), (623, 622, 620, 621), (621, 617, 619, 623), (617, 616, 618, 619), (621, 620, 616, 617), (624, 628, 630, 626), (627, 626, 630, 631), (631, 630, 628, 629), (629, 625, 627, 631), (625, 624, 626, 627), (629, 628, 624, 625), (632, 636, 638, 634), (635, 634, 638, 639), (639, 638, 636, 637), (637, 633, 635, 639), (633, 632, 634, 635), (637, 636, 632, 633), (640, 644, 646, 642), (643, 642, 646, 647), (647, 646, 644, 645), (645, 641, 643, 647), (641, 640, 642, 643), (645, 644, 640, 641), (648, 652, 654, 650), (651, 650, 654, 655), (655, 654, 652, 653), (653, 649, 651, 655), (649, 648, 650, 651), (653, 652, 648, 649), (656, 660, 662, 658), (659, 658, 662, 663), (663, 662, 660, 661), (661, 657, 659, 663), (657, 656, 658, 659), (661, 660, 656, 657), (664, 668, 670, 666), (667, 666, 670, 671), (671, 670, 668, 669), (669, 665, 667, 671), (665, 664, 666, 667), (669, 668, 664, 665), (672, 676, 678, 674), (675, 674, 678, 679), (679, 678, 676, 677), (677, 673, 675, 679), (673, 672, 674, 675), (677, 676, 672, 673), (680, 684, 686, 682), (683, 682, 686, 687), (687, 686, 684, 685), (685, 681, 683, 687), (681, 680, 682, 683), (685, 684, 680, 681), (688, 692, 694, 690), (691, 690, 694, 695), (695, 694, 692, 693), (693, 689, 691, 695), (689, 688, 690, 691), (693, 692, 688, 689), (696, 700, 702, 698), (699, 698, 702, 703), (703, 702, 700, 701), (701, 697, 699, 703), (697, 696, 698, 699), (701, 700, 696, 697), (704, 708, 710, 706), (707, 706, 710, 711), (711, 710, 708, 709), (709, 705, 707, 711), (705, 704, 706, 707), (709, 708, 704, 705), (712, 716, 718, 714), (715, 714, 718, 719), (719, 718, 716, 717), (717, 713, 715, 719), (713, 712, 714, 715), (717, 716, 712, 713), (720, 724, 726, 722), (723, 722, 726, 727), (727, 726, 724, 725), (725, 721, 723, 727), (721, 720, 722, 723), (725, 724, 720, 721), (728, 732, 734, 730), (731, 730, 734, 735), (735, 734, 732, 733), (733, 729, 731, 735), (729, 728, 730, 731), (733, 732, 728, 729), (736, 740, 742, 738), (739, 738, 742, 743), (743, 742, 740, 741), (741, 737, 739, 743), (737, 736, 738, 739), (741, 740, 736, 737)])
_uv = me_cube.uv_layers.new(name='UVMap')
_uv.uv.foreach_set('vector', [0.625, 0.5, 0.875, 0.5, 0.875, 0.75, 0.625, 0.75, 0.375, 0.75, 0.625, 0.75, 0.625, 1.0, 0.375, 1.0, 0.375, 0.0, 0.625, 0.0, 0.625, 0.25, 0.375, 0.25, 0.125, 0.5, 0.375, 0.5, 0.375, 0.75, 0.125, 0.75, 0.375, 0.5, 0.625, 0.5, 0.625, 0.75, 0.375, 0.75, 0.375, 0.25, 0.625, 0.25, 0.625, 0.5, 0.375, 0.5, 0.625, 0.5, 0.875, 0.5, 0.875, 0.75, 0.625, 0.75, 0.375, 0.75, 0.625, 0.75, 0.625, 1.0, 0.375, 1.0, 0.375, 0.0, 0.625, 0.0, 0.625, 0.25, 0.375, 0.25, 0.125, 0.5, 0.375, 0.5, 0.375, 0.75, 0.125, 0.75, 0.375, 0.5, 0.625, 0.5, 0.625, 0.75, 0.375, 0.75, 0.375, 0.25, 0.625, 0.25, 0.625, 0.5, 0.375, 0.5, 0.625, 0.5, 0.875, 0.5, 0.875, 0.75, 0.625, 0.75, 0.375, 0.75, 0.625, 0.75, 0.625, 1.0, 0.375, 1.0, 0.375, 0.0, 0.625, 0.0, 0.625, 0.25, 0.375, 0.25, 0.125, 0.5, 0.375, 0.5, 0.375, 0.75, 0.125, 0.75, 0.375, 0.5, 0.625, 0.5, 0.625, 0.75, 0.375, 0.75, 0.375, 0.25, 0.625, 0.25, 0.625, 0.5, 0.375, 0.5, 0.625, 0.5, 0.875, 0.5, 0.875, 0.75, 0.625, 0.75, 0.375, 0.75, 0.625, 0.75, 0.625, 1.0, 0.375, 1.0, 0.375, 0.0, 0.625, 0.0, 0.625, 0.25, 0.375, 0.25, 0.125, 0.5, 0.375, 0.5, 0.375, 0.75, 0.125, 0.75, 0.375, 0.5, 0.625, 0.5, 0.625, 0.75, 0.375, 0.75, 0.375, 0.25, 0.625, 0.25, 0.625, 0.5, 0.375, 0.5, 0.625, 0.5, 0.875, 0.5, 0.875, 0.75, 0.625, 0.75, 0.375, 0.75, 0.625, 0.75, 0.625, 1.0, 0.375, 1.0, 0.375, 0.0, 0.625, 0.0, 0.625, 0.25, 0.375, 0.25, 0.125, 0.5, 0.375, 0.5, 0.375, 0.75, 0.125, 0.75, 0.375, 0.5, 0.625, 0.5, 0.625, 0.75, 0.375, 0.75, 0.375, 0.25, 0.625, 0.25, 0.625, 0.5, 0.375, 0.5, 0.625, 0.5, 0.875, 0.5, 0.875, 0.75, 0.625, 0.75, 0.375, 0.75, 0.625, 0.75, 0.625, 1.0, 0.375, 1.0, 0.375, 0.0, 0.625, 0.0, 0.625, 0.25, 0.375, 0.25, 0.125, 0.5, 0.375, 0.5, 0.375, 0.75, 0.125, 0.75, 0.375, 0.5, 0.625, 0.5, 0.625, 0.75, 0.375, 0.75, 0.375, 0.25, 0.625, 0.25, 0.625, 0.5, 0.375, 0.5, 0.625, 0.5, 0.875, 0.5, 0.875, 0.75, 0.625, 0.75, 0.375, 0.75, 0.625, 0.75, 0.625, 1.0, 0.375, 1.0, 0.375, 0.0, 0.625, 0.0, 0.625, 0.25, 0.375, 0.25, 0.125, 0.5, 0.375, 0.5, 0.375, 0.75, 0.125, 0.75, 0.375, 0.5, 0.625, 0.5, 0.625, 0.75, 0.375, 0.75, 0.375, 0.25, 0.625, 0.25, 0.625, 0.5, 0.375, 0.5, 0.625, 0.5, 0.875, 0.5, 0.875, 0.75, 0.625, 0.75, 0.375, 0.75, 0.625, 0.75, 0.625, 1.0, 0.375, 1.0, 0.375, 0.0, 0.625, 0.0, 0.625, 0.25, 0.375, 0.25, 0.125, 0.5, 0.375, 0.5, 0.375, 0.75, 0.125, 0.75, 0.375, 0.5, 0.625, 0.5, 0.625, 0.75, 0.375, 0.75, 0.375, 0.25, 0.625, 0.25, 0.625, 0.5, 0.375, 0.5, 0.625, 0.5, 0.875, 0.5, 0.875, 0.75, 0.625, 0.75, 0.375, 0.75, 0.625, 0.75, 0.625, 1.0, 0.375, 1.0, 0.375, 0.0, 0.625, 0.0, 0.625, 0.25, 0.375, 0.25, 0.125, 0.5, 0.375, 0.5, 0.375, 0.75, 0.125, 0.75, 0.375, 0.5, 0.625, 0.5, 0.625, 0.75, 0.375, 0.75, 0.375, 0.25, 0.625, 0.25, 0.625, 0.5, 0.375, 0.5, 0.625, 0.5, 0.875, 0.5, 0.875, 0.75, 0.625, 0.75, 0.375, 0.75, 0.625, 0.75, 0.625, 1.0, 0.375, 1.0, 0.375, 0.0, 0.625, 0.0, 0.625, 0.25, 0.375, 0.25, 0.125, 0.5, 0.375, 0.5, 0.375, 0.75, 0.125, 0.75, 0.375, 0.5, 0.625, 0.5, 0.625, 0.75, 0.375, 0.75, 0.375, 0.25, 0.625, 0.25, 0.625, 0.5, 0.375, 0.5, 0.625, 0.5, 0.875, 0.5, 0.875, 0.75, 0.625, 0.75, 0.375, 0.75, 0.625, 0.75, 0.625, 1.0, 0.375, 1.0, 0.375, 0.0, 0.625, 0.0, 0.625, 0.25, 0.375, 0.25, 0.125, 0.5, 0.375, 0.5, 0.375, 0.75, 0.125, 0.75, 0.375, 0.5, 0.625, 0.5, 0.625, 0.75, 0.375, 0.75, 0.375, 0.25, 0.625, 0.25, 0.625, 0.5, 0.375, 0.5, 0.625, 0.5, 0.875, 0.5, 0.875, 0.75, 0.625, 0.75, 0.375, 0.75, 0.625, 0.75, 0.625, 1.0, 0.375, 1.0, 0.375, 0.0, 0.625, 0.0, 0.625, 0.25, 0.375, 0.25, 0.125, 0.5, 0.375, 0.5, 0.375, 0.75, 0.125, 0.75, 0.375, 0.5, 0.625, 0.5, 0.625, 0.75, 0.375, 0.75, 0.375, 0.25, 0.625, 0.25, 0.625, 0.5, 0.375, 0.5, 0.625, 0.5, 0.875, 0.5, 0.875, 0.75, 0.625, 0.75, 0.375, 0.75, 0.625, 0.75, 0.625, 1.0, 0.375, 1.0, 0.375, 0.0, 0.625, 0.0, 0.625, 0.25, 0.375, 0.25, 0.125, 0.5, 0.375, 0.5, 0.375, 0.75, 0.125, 0.75, 0.375, 0.5, 0.625, 0.5, 0.625, 0.75, 0.375, 0.75, 0.375, 0.25, 0.625, 0.25, 0.625, 0.5, 0.375, 0.5, 0.625, 0.5, 0.875, 0.5, 0.875, 0.75, 0.625, 0.75, 0.375, 0.75, 0.625, 0.75, 0.625, 1.0, 0.375, 1.0, 0.375, 0.0, 0.625, 0.0, 0.625, 0.25, 0.375, 0.25, 0.125, 0.5, 0.375, 0.5, 0.375, 0.75, 0.125, 0.75, 0.375, 0.5, 0.625, 0.5, 0.625, 0.75, 0.375, 0.75, 0.375, 0.25, 0.625, 0.25, 0.625, 0.5, 0.375, 0.5, 0.625, 0.5, 0.875, 0.5, 0.875, 0.75, 0.625, 0.75, 0.375, 0.75, 0.625, 0.75, 0.625, 1.0, 0.375, 1.0, 0.375, 0.0, 0.625, 0.0, 0.625, 0.25, 0.375, 0.25, 0.125, 0.5, 0.375, 0.5, 0.375, 0.75, 0.125, 0.75, 0.375, 0.5, 0.625, 0.5, 0.625, 0.75, 0.375, 0.75, 0.375, 0.25, 0.625, 0.25, 0.625, 0.5, 0.375, 0.5, 0.625, 0.5, 0.875, 0.5, 0.875, 0.75, 0.625, 0.75, 0.375, 0.75, 0.625, 0.75, 0.625, 1.0, 0.375, 1.0, 0.375, 0.0, 0.625, 0.0, 0.625, 0.25, 0.375, 0.25, 0.125, 0.5, 0.375, 0.5, 0.375, 0.75, 0.125, 0.75, 0.375, 0.5, 0.625, 0.5, 0.625, 0.75, 0.375, 0.75, 0.375, 0.25, 0.625, 0.25, 0.625, 0.5, 0.375, 0.5, 0.625, 0.5, 0.875, 0.5, 0.875, 0.75, 0.625, 0.75, 0.375, 0.75, 0.625, 0.75, 0.625, 1.0, 0.375, 1.0, 0.375, 0.0, 0.625, 0.0, 0.625, 0.25, 0.375, 0.25, 0.125, 0.5, 0.375, 0.5, 0.375, 0.75, 0.125, 0.75, 0.375, 0.5, 0.625, 0.5, 0.625, 0.75, 0.375, 0.75, 0.375, 0.25, 0.625, 0.25, 0.625, 0.5, 0.375, 0.5, 0.625, 0.5, 0.875, 0.5, 0.875, 0.75, 0.625, 0.75, 0.375, 0.75, 0.625, 0.75, 0.625, 1.0, 0.375, 1.0, 0.375, 0.0, 0.625, 0.0, 0.625, 0.25, 0.375, 0.25, 0.125, 0.5, 0.375, 0.5, 0.375, 0.75, 0.125, 0.75, 0.375, 0.5, 0.625, 0.5, 0.625, 0.75, 0.375, 0.75, 0.375, 0.25, 0.625, 0.25, 0.625, 0.5, 0.375, 0.5, 0.625, 0.5, 0.875, 0.5, 0.875, 0.75, 0.625, 0.75, 0.375, 0.75, 0.625, 0.75, 0.625, 1.0, 0.375, 1.0, 0.375, 0.0, 0.625, 0.0, 0.625, 0.25, 0.375, 0.25, 0.125, 0.5, 0.375, 0.5, 0.375, 0.75, 0.125, 0.75, 0.375, 0.5, 0.625, 0.5, 0.625, 0.75, 0.375, 0.75, 0.375, 0.25, 0.625, 0.25, 0.625, 0.5, 0.375, 0.5, 0.625, 0.5, 0.875, 0.5, 0.875, 0.75, 0.625, 0.75, 0.375, 0.75, 0.625, 0.75, 0.625, 1.0, 0.375, 1.0, 0.375, 0.0, 0.625, 0.0, 0.625, 0.25, 0.375, 0.25, 0.125, 0.5, 0.375, 0.5, 0.375, 0.75, 0.125, 0.75, 0.375, 0.5, 0.625, 0.5, 0.625, 0.75, 0.375, 0.75, 0.375, 0.25, 0.625, 0.25, 0.625, 0.5, 0.375, 0.5, 0.625, 0.5, 0.875, 0.5, 0.875, 0.75, 0.625, 0.75, 0.375, 0.75, 0.625, 0.75, 0.625, 1.0, 0.375, 1.0, 0.375, 0.0, 0.625, 0.0, 0.625, 0.25, 0.375, 0.25, 0.125, 0.5, 0.375, 0.5, 0.375, 0.75, 0.125, 0.75, 0.375, 0.5, 0.625, 0.5, 0.625, 0.75, 0.375, 0.75, 0.375, 0.25, 0.625, 0.25, 0.625, 0.5, 0.375, 0.5, 0.625, 0.5, 0.875, 0.5, 0.875, 0.75, 0.625, 0.75, 0.375, 0.75, 0.625, 0.75, 0.625, 1.0, 0.375, 1.0, 0.375, 0.0, 0.625, 0.0, 0.625, 0.25, 0.375, 0.25, 0.125, 0.5, 0.375, 0.5, 0.375, 0.75, 0.125, 0.75, 0.375, 0.5, 0.625, 0.5, 0.625, 0.75, 0.375, 0.75, 0.375, 0.25, 0.625, 0.25, 0.625, 0.5, 0.375, 0.5, 0.625, 0.5, 0.875, 0.5, 0.875, 0.75, 0.625, 0.75, 0.375, 0.75, 0.625, 0.75, 0.625, 1.0, 0.375, 1.0, 0.375, 0.0, 0.625, 0.0, 0.625, 0.25, 0.375, 0.25, 0.125, 0.5, 0.375, 0.5, 0.375, 0.75, 0.125, 0.75, 0.375, 0.5, 0.625, 0.5, 0.625, 0.75, 0.375, 0.75, 0.375, 0.25, 0.625, 0.25, 0.625, 0.5, 0.375, 0.5, 0.625, 0.5, 0.875, 0.5, 0.875, 0.75, 0.625, 0.75, 0.375, 0.75, 0.625, 0.75, 0.625, 1.0, 0.375, 1.0, 0.375, 0.0, 0.625, 0.0, 0.625, 0.25, 0.375, 0.25, 0.125, 0.5, 0.375, 0.5, 0.375, 0.75, 0.125, 0.75, 0.375, 0.5, 0.625, 0.5, 0.625, 0.75, 0.375, 0.75, 0.375, 0.25, 0.625, 0.25, 0.625, 0.5, 0.375, 0.5, 0.625, 0.5, 0.875, 0.5, 0.875, 0.75, 0.625, 0.75, 0.375, 0.75, 0.625, 0.75, 0.625, 1.0, 0.375, 1.0, 0.375, 0.0, 0.625, 0.0, 0.625, 0.25, 0.375, 0.25, 0.125, 0.5, 0.375, 0.5, 0.375, 0.75, 0.125, 0.75, 0.375, 0.5, 0.625, 0.5, 0.625, 0.75, 0.375, 0.75, 0.375, 0.25, 0.625, 0.25, 0.625, 0.5, 0.375, 0.5, 0.625, 0.5, 0.875, 0.5, 0.875, 0.75, 0.625, 0.75, 0.375, 0.75, 0.625, 0.75, 0.625, 1.0, 0.375, 1.0, 0.375, 0.0, 0.625, 0.0, 0.625, 0.25, 0.375, 0.25, 0.125, 0.5, 0.375, 0.5, 0.375, 0.75, 0.125, 0.75, 0.375, 0.5, 0.625, 0.5, 0.625, 0.75, 0.375, 0.75, 0.375, 0.25, 0.625, 0.25, 0.625, 0.5, 0.375, 0.5, 0.625, 0.5, 0.875, 0.5, 0.875, 0.75, 0.625, 0.75, 0.375, 0.75, 0.625, 0.75, 0.625, 1.0, 0.375, 1.0, 0.375, 0.0, 0.625, 0.0, 0.625, 0.25, 0.375, 0.25, 0.125, 0.5, 0.375, 0.5, 0.375, 0.75, 0.125, 0.75, 0.375, 0.5, 0.625, 0.5, 0.625, 0.75, 0.375, 0.75, 0.375, 0.25, 0.625, 0.25, 0.625, 0.5, 0.375, 0.5, 0.625, 0.5, 0.875, 0.5, 0.875, 0.75, 0.625, 0.75, 0.375, 0.75, 0.625, 0.75, 0.625, 1.0, 0.375, 1.0, 0.375, 0.0, 0.625, 0.0, 0.625, 0.25, 0.375, 0.25, 0.125, 0.5, 0.375, 0.5, 0.375, 0.75, 0.125, 0.75, 0.375, 0.5, 0.625, 0.5, 0.625, 0.75, 0.375, 0.75, 0.375, 0.25, 0.625, 0.25, 0.625, 0.5, 0.375, 0.5, 0.625, 0.5, 0.875, 0.5, 0.875, 0.75, 0.625, 0.75, 0.375, 0.75, 0.625, 0.75, 0.625, 1.0, 0.375, 1.0, 0.375, 0.0, 0.625, 0.0, 0.625, 0.25, 0.375, 0.25, 0.125, 0.5, 0.375, 0.5, 0.375, 0.75, 0.125, 0.75, 0.375, 0.5, 0.625, 0.5, 0.625, 0.75, 0.375, 0.75, 0.375, 0.25, 0.625, 0.25, 0.625, 0.5, 0.375, 0.5, 0.625, 0.5, 0.875, 0.5, 0.875, 0.75, 0.625, 0.75, 0.375, 0.75, 0.625, 0.75, 0.625, 1.0, 0.375, 1.0, 0.375, 0.0, 0.625, 0.0, 0.625, 0.25, 0.375, 0.25, 0.125, 0.5, 0.375, 0.5, 0.375, 0.75, 0.125, 0.75, 0.375, 0.5, 0.625, 0.5, 0.625, 0.75, 0.375, 0.75, 0.375, 0.25, 0.625, 0.25, 0.625, 0.5, 0.375, 0.5, 0.625, 0.5, 0.875, 0.5, 0.875, 0.75, 0.625, 0.75, 0.375, 0.75, 0.625, 0.75, 0.625, 1.0, 0.375, 1.0, 0.375, 0.0, 0.625, 0.0, 0.625, 0.25, 0.375, 0.25, 0.125, 0.5, 0.375, 0.5, 0.375, 0.75, 0.125, 0.75, 0.375, 0.5, 0.625, 0.5, 0.625, 0.75, 0.375, 0.75, 0.375, 0.25, 0.625, 0.25, 0.625, 0.5, 0.375, 0.5, 0.625, 0.5, 0.875, 0.5, 0.875, 0.75, 0.625, 0.75, 0.375, 0.75, 0.625, 0.75, 0.625, 1.0, 0.375, 1.0, 0.375, 0.0, 0.625, 0.0, 0.625, 0.25, 0.375, 0.25, 0.125, 0.5, 0.375, 0.5, 0.375, 0.75, 0.125, 0.75, 0.375, 0.5, 0.625, 0.5, 0.625, 0.75, 0.375, 0.75, 0.375, 0.25, 0.625, 0.25, 0.625, 0.5, 0.375, 0.5, 0.625, 0.5, 0.875, 0.5, 0.875, 0.75, 0.625, 0.75, 0.375, 0.75, 0.625, 0.75, 0.625, 1.0, 0.375, 1.0, 0.375, 0.0, 0.625, 0.0, 0.625, 0.25, 0.375, 0.25, 0.125, 0.5, 0.375, 0.5, 0.375, 0.75, 0.125, 0.75, 0.375, 0.5, 0.625, 0.5, 0.625, 0.75, 0.375, 0.75, 0.375, 0.25, 0.625, 0.25, 0.625, 0.5, 0.375, 0.5, 0.625, 0.5, 0.875, 0.5, 0.875, 0.75, 0.625, 0.75, 0.375, 0.75, 0.625, 0.75, 0.625, 1.0, 0.375, 1.0, 0.375, 0.0, 0.625, 0.0, 0.625, 0.25, 0.375, 0.25, 0.125, 0.5, 0.375, 0.5, 0.375, 0.75, 0.125, 0.75, 0.375, 0.5, 0.625, 0.5, 0.625, 0.75, 0.375, 0.75, 0.375, 0.25, 0.625, 0.25, 0.625, 0.5, 0.375, 0.5, 0.625, 0.5, 0.875, 0.5, 0.875, 0.75, 0.625, 0.75, 0.375, 0.75, 0.625, 0.75, 0.625, 1.0, 0.375, 1.0, 0.375, 0.0, 0.625, 0.0, 0.625, 0.25, 0.375, 0.25, 0.125, 0.5, 0.375, 0.5, 0.375, 0.75, 0.125, 0.75, 0.375, 0.5, 0.625, 0.5, 0.625, 0.75, 0.375, 0.75, 0.375, 0.25, 0.625, 0.25, 0.625, 0.5, 0.375, 0.5, 0.625, 0.5, 0.875, 0.5, 0.875, 0.75, 0.625, 0.75, 0.375, 0.75, 0.625, 0.75, 0.625, 1.0, 0.375, 1.0, 0.375, 0.0, 0.625, 0.0, 0.625, 0.25, 0.375, 0.25, 0.125, 0.5, 0.375, 0.5, 0.375, 0.75, 0.125, 0.75, 0.375, 0.5, 0.625, 0.5, 0.625, 0.75, 0.375, 0.75, 0.375, 0.25, 0.625, 0.25, 0.625, 0.5, 0.375, 0.5, 0.625, 0.5, 0.875, 0.5, 0.875, 0.75, 0.625, 0.75, 0.375, 0.75, 0.625, 0.75, 0.625, 1.0, 0.375, 1.0, 0.375, 0.0, 0.625, 0.0, 0.625, 0.25, 0.375, 0.25, 0.125, 0.5, 0.375, 0.5, 0.375, 0.75, 0.125, 0.75, 0.375, 0.5, 0.625, 0.5, 0.625, 0.75, 0.375, 0.75, 0.375, 0.25, 0.625, 0.25, 0.625, 0.5, 0.375, 0.5, 0.625, 0.5, 0.875, 0.5, 0.875, 0.75, 0.625, 0.75, 0.375, 0.75, 0.625, 0.75, 0.625, 1.0, 0.375, 1.0, 0.375, 0.0, 0.625, 0.0, 0.625, 0.25, 0.375, 0.25, 0.125, 0.5, 0.375, 0.5, 0.375, 0.75, 0.125, 0.75, 0.375, 0.5, 0.625, 0.5, 0.625, 0.75, 0.375, 0.75, 0.375, 0.25, 0.625, 0.25, 0.625, 0.5, 0.375, 0.5, 0.625, 0.5, 0.875, 0.5, 0.875, 0.75, 0.625, 0.75, 0.375, 0.75, 0.625, 0.75, 0.625, 1.0, 0.375, 1.0, 0.375, 0.0, 0.625, 0.0, 0.625, 0.25, 0.375, 0.25, 0.125, 0.5, 0.375, 0.5, 0.375, 0.75, 0.125, 0.75, 0.375, 0.5, 0.625, 0.5, 0.625, 0.75, 0.375, 0.75, 0.375, 0.25, 0.625, 0.25, 0.625, 0.5, 0.375, 0.5, 0.625, 0.5, 0.875, 0.5, 0.875, 0.75, 0.625, 0.75, 0.375, 0.75, 0.625, 0.75, 0.625, 1.0, 0.375, 1.0, 0.375, 0.0, 0.625, 0.0, 0.625, 0.25, 0.375, 0.25, 0.125, 0.5, 0.375, 0.5, 0.375, 0.75, 0.125, 0.75, 0.375, 0.5, 0.625, 0.5, 0.625, 0.75, 0.375, 0.75, 0.375, 0.25, 0.625, 0.25, 0.625, 0.5, 0.375, 0.5, 0.625, 0.5, 0.875, 0.5, 0.875, 0.75, 0.625, 0.75, 0.375, 0.75, 0.625, 0.75, 0.625, 1.0, 0.375, 1.0, 0.375, 0.0, 0.625, 0.0, 0.625, 0.25, 0.375, 0.25, 0.125, 0.5, 0.375, 0.5, 0.375, 0.75, 0.125, 0.75, 0.375, 0.5, 0.625, 0.5, 0.625, 0.75, 0.375, 0.75, 0.375, 0.25, 0.625, 0.25, 0.625, 0.5, 0.375, 0.5, 0.625, 0.5, 0.875, 0.5, 0.875, 0.75, 0.625, 0.75, 0.375, 0.75, 0.625, 0.75, 0.625, 1.0, 0.375, 1.0, 0.375, 0.0, 0.625, 0.0, 0.625, 0.25, 0.375, 0.25, 0.125, 0.5, 0.375, 0.5, 0.375, 0.75, 0.125, 0.75, 0.375, 0.5, 0.625, 0.5, 0.625, 0.75, 0.375, 0.75, 0.375, 0.25, 0.625, 0.25, 0.625, 0.5, 0.375, 0.5, 0.625, 0.5, 0.875, 0.5, 0.875, 0.75, 0.625, 0.75, 0.375, 0.75, 0.625, 0.75, 0.625, 1.0, 0.375, 1.0, 0.375, 0.0, 0.625, 0.0, 0.625, 0.25, 0.375, 0.25, 0.125, 0.5, 0.375, 0.5, 0.375, 0.75, 0.125, 0.75, 0.375, 0.5, 0.625, 0.5, 0.625, 0.75, 0.375, 0.75, 0.375, 0.25, 0.625, 0.25, 0.625, 0.5, 0.375, 0.5, 0.625, 0.5, 0.875, 0.5, 0.875, 0.75, 0.625, 0.75, 0.375, 0.75, 0.625, 0.75, 0.625, 1.0, 0.375, 1.0, 0.375, 0.0, 0.625, 0.0, 0.625, 0.25, 0.375, 0.25, 0.125, 0.5, 0.375, 0.5, 0.375, 0.75, 0.125, 0.75, 0.375, 0.5, 0.625, 0.5, 0.625, 0.75, 0.375, 0.75, 0.375, 0.25, 0.625, 0.25, 0.625, 0.5, 0.375, 0.5, 0.625, 0.5, 0.875, 0.5, 0.875, 0.75, 0.625, 0.75, 0.375, 0.75, 0.625, 0.75, 0.625, 1.0, 0.375, 1.0, 0.375, 0.0, 0.625, 0.0, 0.625, 0.25, 0.375, 0.25, 0.125, 0.5, 0.375, 0.5, 0.375, 0.75, 0.125, 0.75, 0.375, 0.5, 0.625, 0.5, 0.625, 0.75, 0.375, 0.75, 0.375, 0.25, 0.625, 0.25, 0.625, 0.5, 0.375, 0.5, 0.625, 0.5, 0.875, 0.5, 0.875, 0.75, 0.625, 0.75, 0.375, 0.75, 0.625, 0.75, 0.625, 1.0, 0.375, 1.0, 0.375, 0.0, 0.625, 0.0, 0.625, 0.25, 0.375, 0.25, 0.125, 0.5, 0.375, 0.5, 0.375, 0.75, 0.125, 0.75, 0.375, 0.5, 0.625, 0.5, 0.625, 0.75, 0.375, 0.75, 0.375, 0.25, 0.625, 0.25, 0.625, 0.5, 0.375, 0.5, 0.625, 0.5, 0.875, 0.5, 0.875, 0.75, 0.625, 0.75, 0.375, 0.75, 0.625, 0.75, 0.625, 1.0, 0.375, 1.0, 0.375, 0.0, 0.625, 0.0, 0.625, 0.25, 0.375, 0.25, 0.125, 0.5, 0.375, 0.5, 0.375, 0.75, 0.125, 0.75, 0.375, 0.5, 0.625, 0.5, 0.625, 0.75, 0.375, 0.75, 0.375, 0.25, 0.625, 0.25, 0.625, 0.5, 0.375, 0.5, 0.625, 0.5, 0.875, 0.5, 0.875, 0.75, 0.625, 0.75, 0.375, 0.75, 0.625, 0.75, 0.625, 1.0, 0.375, 1.0, 0.375, 0.0, 0.625, 0.0, 0.625, 0.25, 0.375, 0.25, 0.125, 0.5, 0.375, 0.5, 0.375, 0.75, 0.125, 0.75, 0.375, 0.5, 0.625, 0.5, 0.625, 0.75, 0.375, 0.75, 0.375, 0.25, 0.625, 0.25, 0.625, 0.5, 0.375, 0.5, 0.625, 0.5, 0.875, 0.5, 0.875, 0.75, 0.625, 0.75, 0.375, 0.75, 0.625, 0.75, 0.625, 1.0, 0.375, 1.0, 0.375, 0.0, 0.625, 0.0, 0.625, 0.25, 0.375, 0.25, 0.125, 0.5, 0.375, 0.5, 0.375, 0.75, 0.125, 0.75, 0.375, 0.5, 0.625, 0.5, 0.625, 0.75, 0.375, 0.75, 0.375, 0.25, 0.625, 0.25, 0.625, 0.5, 0.375, 0.5, 0.625, 0.5, 0.875, 0.5, 0.875, 0.75, 0.625, 0.75, 0.375, 0.75, 0.625, 0.75, 0.625, 1.0, 0.375, 1.0, 0.375, 0.0, 0.625, 0.0, 0.625, 0.25, 0.375, 0.25, 0.125, 0.5, 0.375, 0.5, 0.375, 0.75, 0.125, 0.75, 0.375, 0.5, 0.625, 0.5, 0.625, 0.75, 0.375, 0.75, 0.375, 0.25, 0.625, 0.25, 0.625, 0.5, 0.375, 0.5, 0.625, 0.5, 0.875, 0.5, 0.875, 0.75, 0.625, 0.75, 0.375, 0.75, 0.625, 0.75, 0.625, 1.0, 0.375, 1.0, 0.375, 0.0, 0.625, 0.0, 0.625, 0.25, 0.375, 0.25, 0.125, 0.5, 0.375, 0.5, 0.375, 0.75, 0.125, 0.75, 0.375, 0.5, 0.625, 0.5, 0.625, 0.75, 0.375, 0.75, 0.375, 0.25, 0.625, 0.25, 0.625, 0.5, 0.375, 0.5, 0.625, 0.5, 0.875, 0.5, 0.875, 0.75, 0.625, 0.75, 0.375, 0.75, 0.625, 0.75, 0.625, 1.0, 0.375, 1.0, 0.375, 0.0, 0.625, 0.0, 0.625, 0.25, 0.375, 0.25, 0.125, 0.5, 0.375, 0.5, 0.375, 0.75, 0.125, 0.75, 0.375, 0.5, 0.625, 0.5, 0.625, 0.75, 0.375, 0.75, 0.375, 0.25, 0.625, 0.25, 0.625, 0.5, 0.375, 0.5, 0.625, 0.5, 0.875, 0.5, 0.875, 0.75, 0.625, 0.75, 0.375, 0.75, 0.625, 0.75, 0.625, 1.0, 0.375, 1.0, 0.375, 0.0, 0.625, 0.0, 0.625, 0.25, 0.375, 0.25, 0.125, 0.5, 0.375, 0.5, 0.375, 0.75, 0.125, 0.75, 0.375, 0.5, 0.625, 0.5, 0.625, 0.75, 0.375, 0.75, 0.375, 0.25, 0.625, 0.25, 0.625, 0.5, 0.375, 0.5, 0.625, 0.5, 0.875, 0.5, 0.875, 0.75, 0.625, 0.75, 0.375, 0.75, 0.625, 0.75, 0.625, 1.0, 0.375, 1.0, 0.375, 0.0, 0.625, 0.0, 0.625, 0.25, 0.375, 0.25, 0.125, 0.5, 0.375, 0.5, 0.375, 0.75, 0.125, 0.75, 0.375, 0.5, 0.625, 0.5, 0.625, 0.75, 0.375, 0.75, 0.375, 0.25, 0.625, 0.25, 0.625, 0.5, 0.375, 0.5, 0.625, 0.5, 0.875, 0.5, 0.875, 0.75, 0.625, 0.75, 0.375, 0.75, 0.625, 0.75, 0.625, 1.0, 0.375, 1.0, 0.375, 0.0, 0.625, 0.0, 0.625, 0.25, 0.375, 0.25, 0.125, 0.5, 0.375, 0.5, 0.375, 0.75, 0.125, 0.75, 0.375, 0.5, 0.625, 0.5, 0.625, 0.75, 0.375, 0.75, 0.375, 0.25, 0.625, 0.25, 0.625, 0.5, 0.375, 0.5, 0.625, 0.5, 0.875, 0.5, 0.875, 0.75, 0.625, 0.75, 0.375, 0.75, 0.625, 0.75, 0.625, 1.0, 0.375, 1.0, 0.375, 0.0, 0.625, 0.0, 0.625, 0.25, 0.375, 0.25, 0.125, 0.5, 0.375, 0.5, 0.375, 0.75, 0.125, 0.75, 0.375, 0.5, 0.625, 0.5, 0.625, 0.75, 0.375, 0.75, 0.375, 0.25, 0.625, 0.25, 0.625, 0.5, 0.375, 0.5, 0.625, 0.5, 0.875, 0.5, 0.875, 0.75, 0.625, 0.75, 0.375, 0.75, 0.625, 0.75, 0.625, 1.0, 0.375, 1.0, 0.375, 0.0, 0.625, 0.0, 0.625, 0.25, 0.375, 0.25, 0.125, 0.5, 0.375, 0.5, 0.375, 0.75, 0.125, 0.75, 0.375, 0.5, 0.625, 0.5, 0.625, 0.75, 0.375, 0.75, 0.375, 0.25, 0.625, 0.25, 0.625, 0.5, 0.375, 0.5, 0.625, 0.5, 0.875, 0.5, 0.875, 0.75, 0.625, 0.75, 0.375, 0.75, 0.625, 0.75, 0.625, 1.0, 0.375, 1.0, 0.375, 0.0, 0.625, 0.0, 0.625, 0.25, 0.375, 0.25, 0.125, 0.5, 0.375, 0.5, 0.375, 0.75, 0.125, 0.75, 0.375, 0.5, 0.625, 0.5, 0.625, 0.75, 0.375, 0.75, 0.375, 0.25, 0.625, 0.25, 0.625, 0.5, 0.375, 0.5, 0.625, 0.5, 0.875, 0.5, 0.875, 0.75, 0.625, 0.75, 0.375, 0.75, 0.625, 0.75, 0.625, 1.0, 0.375, 1.0, 0.375, 0.0, 0.625, 0.0, 0.625, 0.25, 0.375, 0.25, 0.125, 0.5, 0.375, 0.5, 0.375, 0.75, 0.125, 0.75, 0.375, 0.5, 0.625, 0.5, 0.625, 0.75, 0.375, 0.75, 0.375, 0.25, 0.625, 0.25, 0.625, 0.5, 0.375, 0.5, 0.625, 0.5, 0.875, 0.5, 0.875, 0.75, 0.625, 0.75, 0.375, 0.75, 0.625, 0.75, 0.625, 1.0, 0.375, 1.0, 0.375, 0.0, 0.625, 0.0, 0.625, 0.25, 0.375, 0.25, 0.125, 0.5, 0.375, 0.5, 0.375, 0.75, 0.125, 0.75, 0.375, 0.5, 0.625, 0.5, 0.625, 0.75, 0.375, 0.75, 0.375, 0.25, 0.625, 0.25, 0.625, 0.5, 0.375, 0.5, 0.625, 0.5, 0.875, 0.5, 0.875, 0.75, 0.625, 0.75, 0.375, 0.75, 0.625, 0.75, 0.625, 1.0, 0.375, 1.0, 0.375, 0.0, 0.625, 0.0, 0.625, 0.25, 0.375, 0.25, 0.125, 0.5, 0.375, 0.5, 0.375, 0.75, 0.125, 0.75, 0.375, 0.5, 0.625, 0.5, 0.625, 0.75, 0.375, 0.75, 0.375, 0.25, 0.625, 0.25, 0.625, 0.5, 0.375, 0.5, 0.625, 0.5, 0.875, 0.5, 0.875, 0.75, 0.625, 0.75, 0.375, 0.75, 0.625, 0.75, 0.625, 1.0, 0.375, 1.0, 0.375, 0.0, 0.625, 0.0, 0.625, 0.25, 0.375, 0.25, 0.125, 0.5, 0.375, 0.5, 0.375, 0.75, 0.125, 0.75, 0.375, 0.5, 0.625, 0.5, 0.625, 0.75, 0.375, 0.75, 0.375, 0.25, 0.625, 0.25, 0.625, 0.5, 0.375, 0.5, 0.625, 0.5, 0.875, 0.5, 0.875, 0.75, 0.625, 0.75, 0.375, 0.75, 0.625, 0.75, 0.625, 1.0, 0.375, 1.0, 0.375, 0.0, 0.625, 0.0, 0.625, 0.25, 0.375, 0.25, 0.125, 0.5, 0.375, 0.5, 0.375, 0.75, 0.125, 0.75, 0.375, 0.5, 0.625, 0.5, 0.625, 0.75, 0.375, 0.75, 0.375, 0.25, 0.625, 0.25, 0.625, 0.5, 0.375, 0.5, 0.625, 0.5, 0.875, 0.5, 0.875, 0.75, 0.625, 0.75, 0.375, 0.75, 0.625, 0.75, 0.625, 1.0, 0.375, 1.0, 0.375, 0.0, 0.625, 0.0, 0.625, 0.25, 0.375, 0.25, 0.125, 0.5, 0.375, 0.5, 0.375, 0.75, 0.125, 0.75, 0.375, 0.5, 0.625, 0.5, 0.625, 0.75, 0.375, 0.75, 0.375, 0.25, 0.625, 0.25, 0.625, 0.5, 0.375, 0.5, 0.625, 0.5, 0.875, 0.5, 0.875, 0.75, 0.625, 0.75, 0.375, 0.75, 0.625, 0.75, 0.625, 1.0, 0.375, 1.0, 0.375, 0.0, 0.625, 0.0, 0.625, 0.25, 0.375, 0.25, 0.125, 0.5, 0.375, 0.5, 0.375, 0.75, 0.125, 0.75, 0.375, 0.5, 0.625, 0.5, 0.625, 0.75, 0.375, 0.75, 0.375, 0.25, 0.625, 0.25, 0.625, 0.5, 0.375, 0.5, 0.625, 0.5, 0.875, 0.5, 0.875, 0.75, 0.625, 0.75, 0.375, 0.75, 0.625, 0.75, 0.625, 1.0, 0.375, 1.0, 0.375, 0.0, 0.625, 0.0, 0.625, 0.25, 0.375, 0.25, 0.125, 0.5, 0.375, 0.5, 0.375, 0.75, 0.125, 0.75, 0.375, 0.5, 0.625, 0.5, 0.625, 0.75, 0.375, 0.75, 0.375, 0.25, 0.625, 0.25, 0.625, 0.5, 0.375, 0.5, 0.625, 0.5, 0.875, 0.5, 0.875, 0.75, 0.625, 0.75, 0.375, 0.75, 0.625, 0.75, 0.625, 1.0, 0.375, 1.0, 0.375, 0.0, 0.625, 0.0, 0.625, 0.25, 0.375, 0.25, 0.125, 0.5, 0.375, 0.5, 0.375, 0.75, 0.125, 0.75, 0.375, 0.5, 0.625, 0.5, 0.625, 0.75, 0.375, 0.75, 0.375, 0.25, 0.625, 0.25, 0.625, 0.5, 0.375, 0.5, 0.625, 0.5, 0.875, 0.5, 0.875, 0.75, 0.625, 0.75, 0.375, 0.75, 0.625, 0.75, 0.625, 1.0, 0.375, 1.0, 0.375, 0.0, 0.625, 0.0, 0.625, 0.25, 0.375, 0.25, 0.125, 0.5, 0.375, 0.5, 0.375, 0.75, 0.125, 0.75, 0.375, 0.5, 0.625, 0.5, 0.625, 0.75, 0.375, 0.75, 0.375, 0.25, 0.625, 0.25, 0.625, 0.5, 0.375, 0.5, 0.625, 0.5, 0.875, 0.5, 0.875, 0.75, 0.625, 0.75, 0.375, 0.75, 0.625, 0.75, 0.625, 1.0, 0.375, 1.0, 0.375, 0.0, 0.625, 0.0, 0.625, 0.25, 0.375, 0.25, 0.125, 0.5, 0.375, 0.5, 0.375, 0.75, 0.125, 0.75, 0.375, 0.5, 0.625, 0.5, 0.625, 0.75, 0.375, 0.75, 0.375, 0.25, 0.625, 0.25, 0.625, 0.5, 0.375, 0.5, 0.625, 0.5, 0.875, 0.5, 0.875, 0.75, 0.625, 0.75, 0.375, 0.75, 0.625, 0.75, 0.625, 1.0, 0.375, 1.0, 0.375, 0.0, 0.625, 0.0, 0.625, 0.25, 0.375, 0.25, 0.125, 0.5, 0.375, 0.5, 0.375, 0.75, 0.125, 0.75, 0.375, 0.5, 0.625, 0.5, 0.625, 0.75, 0.375, 0.75, 0.375, 0.25, 0.625, 0.25, 0.625, 0.5, 0.375, 0.5, 0.625, 0.5, 0.875, 0.5, 0.875, 0.75, 0.625, 0.75, 0.375, 0.75, 0.625, 0.75, 0.625, 1.0, 0.375, 1.0, 0.375, 0.0, 0.625, 0.0, 0.625, 0.25, 0.375, 0.25, 0.125, 0.5, 0.375, 0.5, 0.375, 0.75, 0.125, 0.75, 0.375, 0.5, 0.625, 0.5, 0.625, 0.75, 0.375, 0.75, 0.375, 0.25, 0.625, 0.25, 0.625, 0.5, 0.375, 0.5, 0.625, 0.5, 0.875, 0.5, 0.875, 0.75, 0.625, 0.75, 0.375, 0.75, 0.625, 0.75, 0.625, 1.0, 0.375, 1.0, 0.375, 0.0, 0.625, 0.0, 0.625, 0.25, 0.375, 0.25, 0.125, 0.5, 0.375, 0.5, 0.375, 0.75, 0.125, 0.75, 0.375, 0.5, 0.625, 0.5, 0.625, 0.75, 0.375, 0.75, 0.375, 0.25, 0.625, 0.25, 0.625, 0.5, 0.375, 0.5, 0.625, 0.5, 0.875, 0.5, 0.875, 0.75, 0.625, 0.75, 0.375, 0.75, 0.625, 0.75, 0.625, 1.0, 0.375, 1.0, 0.375, 0.0, 0.625, 0.0, 0.625, 0.25, 0.375, 0.25, 0.125, 0.5, 0.375, 0.5, 0.375, 0.75, 0.125, 0.75, 0.375, 0.5, 0.625, 0.5, 0.625, 0.75, 0.375, 0.75, 0.375, 0.25, 0.625, 0.25, 0.625, 0.5, 0.375, 0.5, 0.625, 0.5, 0.875, 0.5, 0.875, 0.75, 0.625, 0.75, 0.375, 0.75, 0.625, 0.75, 0.625, 1.0, 0.375, 1.0, 0.375, 0.0, 0.625, 0.0, 0.625, 0.25, 0.375, 0.25, 0.125, 0.5, 0.375, 0.5, 0.375, 0.75, 0.125, 0.75, 0.375, 0.5, 0.625, 0.5, 0.625, 0.75, 0.375, 0.75, 0.375, 0.25, 0.625, 0.25, 0.625, 0.5, 0.375, 0.5, 0.625, 0.5, 0.875, 0.5, 0.875, 0.75, 0.625, 0.75, 0.375, 0.75, 0.625, 0.75, 0.625, 1.0, 0.375, 1.0, 0.375, 0.0, 0.625, 0.0, 0.625, 0.25, 0.375, 0.25, 0.125, 0.5, 0.375, 0.5, 0.375, 0.75, 0.125, 0.75, 0.375, 0.5, 0.625, 0.5, 0.625, 0.75, 0.375, 0.75, 0.375, 0.25, 0.625, 0.25, 0.625, 0.5, 0.375, 0.5, 0.625, 0.5, 0.875, 0.5, 0.875, 0.75, 0.625, 0.75, 0.375, 0.75, 0.625, 0.75, 0.625, 1.0, 0.375, 1.0, 0.375, 0.0, 0.625, 0.0, 0.625, 0.25, 0.375, 0.25, 0.125, 0.5, 0.375, 0.5, 0.375, 0.75, 0.125, 0.75, 0.375, 0.5, 0.625, 0.5, 0.625, 0.75, 0.375, 0.75, 0.375, 0.25, 0.625, 0.25, 0.625, 0.5, 0.375, 0.5, 0.625, 0.5, 0.875, 0.5, 0.875, 0.75, 0.625, 0.75, 0.375, 0.75, 0.625, 0.75, 0.625, 1.0, 0.375, 1.0, 0.375, 0.0, 0.625, 0.0, 0.625, 0.25, 0.375, 0.25, 0.125, 0.5, 0.375, 0.5, 0.375, 0.75, 0.125, 0.75, 0.375, 0.5, 0.625, 0.5, 0.625, 0.75, 0.375, 0.75, 0.375, 0.25, 0.625, 0.25, 0.625, 0.5, 0.375, 0.5, 0.625, 0.5, 0.875, 0.5, 0.875, 0.75, 0.625, 0.75, 0.375, 0.75, 0.625, 0.75, 0.625, 1.0, 0.375, 1.0, 0.375, 0.0, 0.625, 0.0, 0.625, 0.25, 0.375, 0.25, 0.125, 0.5, 0.375, 0.5, 0.375, 0.75, 0.125, 0.75, 0.375, 0.5, 0.625, 0.5, 0.625, 0.75, 0.375, 0.75, 0.375, 0.25, 0.625, 0.25, 0.625, 0.5, 0.375, 0.5, 0.625, 0.5, 0.875, 0.5, 0.875, 0.75, 0.625, 0.75, 0.375, 0.75, 0.625, 0.75, 0.625, 1.0, 0.375, 1.0, 0.375, 0.0, 0.625, 0.0, 0.625, 0.25, 0.375, 0.25, 0.125, 0.5, 0.375, 0.5, 0.375, 0.75, 0.125, 0.75, 0.375, 0.5, 0.625, 0.5, 0.625, 0.75, 0.375, 0.75, 0.375, 0.25, 0.625, 0.25, 0.625, 0.5, 0.375, 0.5, 0.625, 0.5, 0.875, 0.5, 0.875, 0.75, 0.625, 0.75, 0.375, 0.75, 0.625, 0.75, 0.625, 1.0, 0.375, 1.0, 0.375, 0.0, 0.625, 0.0, 0.625, 0.25, 0.375, 0.25, 0.125, 0.5, 0.375, 0.5, 0.375, 0.75, 0.125, 0.75, 0.375, 0.5, 0.625, 0.5, 0.625, 0.75, 0.375, 0.75, 0.375, 0.25, 0.625, 0.25, 0.625, 0.5, 0.375, 0.5, 0.625, 0.5, 0.875, 0.5, 0.875, 0.75, 0.625, 0.75, 0.375, 0.75, 0.625, 0.75, 0.625, 1.0, 0.375, 1.0, 0.375, 0.0, 0.625, 0.0, 0.625, 0.25, 0.375, 0.25, 0.125, 0.5, 0.375, 0.5, 0.375, 0.75, 0.125, 0.75, 0.375, 0.5, 0.625, 0.5, 0.625, 0.75, 0.375, 0.75, 0.375, 0.25, 0.625, 0.25, 0.625, 0.5, 0.375, 0.5, 0.625, 0.5, 0.875, 0.5, 0.875, 0.75, 0.625, 0.75, 0.375, 0.75, 0.625, 0.75, 0.625, 1.0, 0.375, 1.0, 0.375, 0.0, 0.625, 0.0, 0.625, 0.25, 0.375, 0.25, 0.125, 0.5, 0.375, 0.5, 0.375, 0.75, 0.125, 0.75, 0.375, 0.5, 0.625, 0.5, 0.625, 0.75, 0.375, 0.75, 0.375, 0.25, 0.625, 0.25, 0.625, 0.5, 0.375, 0.5, 0.625, 0.5, 0.875, 0.5, 0.875, 0.75, 0.625, 0.75, 0.375, 0.75, 0.625, 0.75, 0.625, 1.0, 0.375, 1.0, 0.375, 0.0, 0.625, 0.0, 0.625, 0.25, 0.375, 0.25, 0.125, 0.5, 0.375, 0.5, 0.375, 0.75, 0.125, 0.75, 0.375, 0.5, 0.625, 0.5, 0.625, 0.75, 0.375, 0.75, 0.375, 0.25, 0.625, 0.25, 0.625, 0.5, 0.375, 0.5, 0.625, 0.5, 0.875, 0.5, 0.875, 0.75, 0.625, 0.75, 0.375, 0.75, 0.625, 0.75, 0.625, 1.0, 0.375, 1.0, 0.375, 0.0, 0.625, 0.0, 0.625, 0.25, 0.375, 0.25, 0.125, 0.5, 0.375, 0.5, 0.375, 0.75, 0.125, 0.75, 0.375, 0.5, 0.625, 0.5, 0.625, 0.75, 0.375, 0.75, 0.375, 0.25, 0.625, 0.25, 0.625, 0.5, 0.375, 0.5, 0.625, 0.5, 0.875, 0.5, 0.875, 0.75, 0.625, 0.75, 0.375, 0.75, 0.625, 0.75, 0.625, 1.0, 0.375, 1.0, 0.375, 0.0, 0.625, 0.0, 0.625, 0.25, 0.375, 0.25, 0.125, 0.5, 0.375, 0.5, 0.375, 0.75, 0.125, 0.75, 0.375, 0.5, 0.625, 0.5, 0.625, 0.75, 0.375, 0.75, 0.375, 0.25, 0.625, 0.25, 0.625, 0.5, 0.375, 0.5, 0.625, 0.5, 0.875, 0.5, 0.875, 0.75, 0.625, 0.75, 0.375, 0.75, 0.625, 0.75, 0.625, 1.0, 0.375, 1.0, 0.375, 0.0, 0.625, 0.0, 0.625, 0.25, 0.375, 0.25, 0.125, 0.5, 0.375, 0.5, 0.375, 0.75, 0.125, 0.75, 0.375, 0.5, 0.625, 0.5, 0.625, 0.75, 0.375, 0.75, 0.375, 0.25, 0.625, 0.25, 0.625, 0.5, 0.375, 0.5, 0.625, 0.5, 0.875, 0.5, 0.875, 0.75, 0.625, 0.75, 0.375, 0.75, 0.625, 0.75, 0.625, 1.0, 0.375, 1.0, 0.375, 0.0, 0.625, 0.0, 0.625, 0.25, 0.375, 0.25, 0.125, 0.5, 0.375, 0.5, 0.375, 0.75, 0.125, 0.75, 0.375, 0.5, 0.625, 0.5, 0.625, 0.75, 0.375, 0.75, 0.375, 0.25, 0.625, 0.25, 0.625, 0.5, 0.375, 0.5, 0.625, 0.5, 0.875, 0.5, 0.875, 0.75, 0.625, 0.75, 0.375, 0.75, 0.625, 0.75, 0.625, 1.0, 0.375, 1.0, 0.375, 0.0, 0.625, 0.0, 0.625, 0.25, 0.375, 0.25, 0.125, 0.5, 0.375, 0.5, 0.375, 0.75, 0.125, 0.75, 0.375, 0.5, 0.625, 0.5, 0.625, 0.75, 0.375, 0.75, 0.375, 0.25, 0.625, 0.25, 0.625, 0.5, 0.375, 0.5, 0.625, 0.5, 0.875, 0.5, 0.875, 0.75, 0.625, 0.75, 0.375, 0.75, 0.625, 0.75, 0.625, 1.0, 0.375, 1.0, 0.375, 0.0, 0.625, 0.0, 0.625, 0.25, 0.375, 0.25, 0.125, 0.5, 0.375, 0.5, 0.375, 0.75, 0.125, 0.75, 0.375, 0.5, 0.625, 0.5, 0.625, 0.75, 0.375, 0.75, 0.375, 0.25, 0.625, 0.25, 0.625, 0.5, 0.375, 0.5, 0.625, 0.5, 0.875, 0.5, 0.875, 0.75, 0.625, 0.75, 0.375, 0.75, 0.625, 0.75, 0.625, 1.0, 0.375, 1.0, 0.375, 0.0, 0.625, 0.0, 0.625, 0.25, 0.375, 0.25, 0.125, 0.5, 0.375, 0.5, 0.375, 0.75, 0.125, 0.75, 0.375, 0.5, 0.625, 0.5, 0.625, 0.75, 0.375, 0.75, 0.375, 0.25, 0.625, 0.25, 0.625, 0.5, 0.375, 0.5, 0.625, 0.5, 0.875, 0.5, 0.875, 0.75, 0.625, 0.75, 0.375, 0.75, 0.625, 0.75, 0.625, 1.0, 0.375, 1.0, 0.375, 0.0, 0.625, 0.0, 0.625, 0.25, 0.375, 0.25, 0.125, 0.5, 0.375, 0.5, 0.375, 0.75, 0.125, 0.75, 0.375, 0.5, 0.625, 0.5, 0.625, 0.75, 0.375, 0.75, 0.375, 0.25, 0.625, 0.25, 0.625, 0.5, 0.375, 0.5, 0.625, 0.5, 0.875, 0.5, 0.875, 0.75, 0.625, 0.75, 0.375, 0.75, 0.625, 0.75, 0.625, 1.0, 0.375, 1.0, 0.375, 0.0, 0.625, 0.0, 0.625, 0.25, 0.375, 0.25, 0.125, 0.5, 0.375, 0.5, 0.375, 0.75, 0.125, 0.75, 0.375, 0.5, 0.625, 0.5, 0.625, 0.75, 0.375, 0.75, 0.375, 0.25, 0.625, 0.25, 0.625, 0.5, 0.375, 0.5, 0.625, 0.5, 0.875, 0.5, 0.875, 0.75, 0.625, 0.75, 0.375, 0.75, 0.625, 0.75, 0.625, 1.0, 0.375, 1.0, 0.375, 0.0, 0.625, 0.0, 0.625, 0.25, 0.375, 0.25, 0.125, 0.5, 0.375, 0.5, 0.375, 0.75, 0.125, 0.75, 0.375, 0.5, 0.625, 0.5, 0.625, 0.75, 0.375, 0.75, 0.375, 0.25, 0.625, 0.25, 0.625, 0.5, 0.375, 0.5])
me_cube.materials.append(mat_rocks)
me_cube.use_remesh_preserve_volume = False
me_cube.use_remesh_preserve_attributes = False
me_cube.use_mirror_vertex_groups = False
me_cube.update()
me_cylinder_004 = bpy.data.meshes.new('Cylinder.004')
me_cylinder_004.from_pydata([(0.0, 0.25, -0.875), (0.0, 0.25, 0.875), (0.2378, 0.07725, -0.875), (0.2378, 0.07725, 0.875), (0.1469, -0.2023, -0.875), (0.1469, -0.2023, 0.875), (-0.1469, -0.2023, -0.875), (-0.1469, -0.2023, 0.875), (-0.2378, 0.07725, -0.875), (-0.2378, 0.07725, 0.875), (0.5742, 0.6824, 1.504), (-0.1736, -0.3024, 0.2656), (0.3238, 0.6789, 1.658), (-0.4239, -0.3058, 0.4195), (0.3312, 0.4468, 1.838), (-0.4165, -0.538, 0.5996), (0.5861, 0.3068, 1.795), (-0.1616, -0.6779, 0.557), (0.7362, 0.4524, 1.589), (-0.01147, -0.5323, 0.3506), (1.481, 0.4019, 1.129), (-0.04625, -0.2172, 0.5185), (1.393, 0.4129, 1.339), (-0.1347, -0.2062, 0.7286), (1.432, 0.2137, 1.442), (-0.09508, -0.4054, 0.8315), (1.545, 0.07947, 1.296), (0.01787, -0.5396, 0.685), (1.576, 0.1958, 1.102), (0.04804, -0.4233, 0.4916), (0.952, -0.174, -0.1938), (-0.1286, -0.1597, 0.5838), (1.079, -0.222, -0.01624), (-0.001512, -0.2077, 0.7614), (1.09, -0.4445, 0.002887), (0.009294, -0.4302, 0.7805), (0.9695, -0.534, -0.1629), (-0.1112, -0.5197, 0.6148), (0.8842, -0.3669, -0.2844), (-0.1964, -0.3525, 0.4932), (-0.2789, 1.236, 1.631), (-0.1564, 0.004545, 0.3935), (-0.568, 1.187, 1.651), (-0.4455, -0.04426, 0.4135), (-0.6111, 0.9792, 1.854), (-0.4887, -0.2524, 0.6164), (-0.3487, 0.8993, 1.959), (-0.2262, -0.3323, 0.7219), (-0.1433, 1.058, 1.821), (-0.02086, -0.1734, 0.5841), (-0.8207, 0.3847, 0.08239), (0.1305, -0.08665, 0.624), (-0.8103, 0.2434, -0.05895), (0.1409, -0.228, 0.4827), (-0.9213, 0.08794, 0.0007178), (0.02988, -0.3835, 0.5424), (-1.0, 0.1332, 0.1789), (-0.04918, -0.3382, 0.7206), (-0.9382, 0.3166, 0.2294), (0.01298, -0.1548, 0.7711), (0.4164, -0.2034, -0.6177), (-0.07255, -0.1371, 0.5194), (0.5864, -0.2944, -0.5393), (0.09743, -0.2282, 0.5978), (0.5555, -0.5003, -0.5406), (0.0665, -0.4341, 0.5965), (0.3664, -0.5364, -0.6198), (-0.1226, -0.4702, 0.5173), (0.2805, -0.3529, -0.6674), (-0.2085, -0.2867, 0.4697), (1.308, -0.04716, 0.5088), (0.07028, -0.04473, 0.4493), (1.299, -0.02293, 0.7153), (0.06042, -0.02051, 0.6558), (1.294, -0.2121, 0.8021), (0.05588, -0.2097, 0.7427), (1.301, -0.3532, 0.6492), (0.06294, -0.3508, 0.5898), (1.31, -0.2513, 0.4679), (0.07184, -0.2488, 0.4085), (-0.5702, 0.06326, -0.3717), (-0.0957, 0.1691, 0.6327), (-0.4411, -0.06401, -0.4193), (0.03336, 0.04179, 0.5851), (-0.5059, -0.2331, -0.3709), (-0.03143, -0.1273, 0.6335), (-0.675, -0.2103, -0.2934), (-0.2005, -0.1045, 0.711), (-0.7148, -0.02712, -0.2939), (-0.2402, 0.07868, 0.7105), (-0.9228, 0.7263, 0.6971), (0.1908, 0.1217, 0.4024), (-1.03, 0.5964, 0.5581), (0.0835, -0.008262, 0.2634), (-1.097, 0.4199, 0.6684), (0.01689, -0.1847, 0.3737), (-1.031, 0.4409, 0.8756), (0.08307, -0.1638, 0.5809), (-0.9231, 0.6302, 0.8933), (0.1906, 0.02561, 0.5986)], [], [(0, 1, 3, 2), (2, 3, 5, 4), (4, 5, 7, 6), (3, 1, 9, 7, 5), (6, 7, 9, 8), (8, 9, 1, 0), (0, 2, 4, 6, 8), (10, 11, 13, 12), (12, 13, 15, 14), (14, 15, 17, 16), (13, 11, 19, 17, 15), (16, 17, 19, 18), (18, 19, 11, 10), (10, 12, 14, 16, 18), (20, 21, 23, 22), (22, 23, 25, 24), (24, 25, 27, 26), (23, 21, 29, 27, 25), (26, 27, 29, 28), (28, 29, 21, 20), (20, 22, 24, 26, 28), (30, 31, 33, 32), (32, 33, 35, 34), (34, 35, 37, 36), (33, 31, 39, 37, 35), (36, 37, 39, 38), (38, 39, 31, 30), (30, 32, 34, 36, 38), (40, 41, 43, 42), (42, 43, 45, 44), (44, 45, 47, 46), (43, 41, 49, 47, 45), (46, 47, 49, 48), (48, 49, 41, 40), (40, 42, 44, 46, 48), (50, 51, 53, 52), (52, 53, 55, 54), (54, 55, 57, 56), (53, 51, 59, 57, 55), (56, 57, 59, 58), (58, 59, 51, 50), (50, 52, 54, 56, 58), (60, 61, 63, 62), (62, 63, 65, 64), (64, 65, 67, 66), (63, 61, 69, 67, 65), (66, 67, 69, 68), (68, 69, 61, 60), (60, 62, 64, 66, 68), (70, 71, 73, 72), (72, 73, 75, 74), (74, 75, 77, 76), (73, 71, 79, 77, 75), (76, 77, 79, 78), (78, 79, 71, 70), (70, 72, 74, 76, 78), (80, 81, 83, 82), (82, 83, 85, 84), (84, 85, 87, 86), (83, 81, 89, 87, 85), (86, 87, 89, 88), (88, 89, 81, 80), (80, 82, 84, 86, 88), (90, 91, 93, 92), (92, 93, 95, 94), (94, 95, 97, 96), (93, 91, 99, 97, 95), (96, 97, 99, 98), (98, 99, 91, 90), (90, 92, 94, 96, 98)])
_uv = me_cylinder_004.uv_layers.new(name='UVMap')
_uv.uv.foreach_set('vector', [1.0, 0.5, 1.0, 1.0, 0.8, 1.0, 0.8, 0.5, 0.8, 0.5, 0.8, 1.0, 0.6, 1.0, 0.6, 0.5, 0.6, 0.5, 0.6, 1.0, 0.4, 1.0, 0.4, 0.5, 0.4783, 0.3242, 0.25, 0.49, 0.02175, 0.3242, 0.1089, 0.05584, 0.3911, 0.05584, 0.4, 0.5, 0.4, 1.0, 0.2, 1.0, 0.2, 0.5, 0.2, 0.5, 0.2, 1.0, 2.98e-08, 1.0, 2.98e-08, 0.5, 0.75, 0.49, 0.9783, 0.3242, 0.8911, 0.05584, 0.6089, 0.05584, 0.5217, 0.3242, 1.0, 0.5, 1.0, 1.0, 0.8, 1.0, 0.8, 0.5, 0.8, 0.5, 0.8, 1.0, 0.6, 1.0, 0.6, 0.5, 0.6, 0.5, 0.6, 1.0, 0.4, 1.0, 0.4, 0.5, 0.4783, 0.3242, 0.25, 0.49, 0.02175, 0.3242, 0.1089, 0.05584, 0.3911, 0.05584, 0.4, 0.5, 0.4, 1.0, 0.2, 1.0, 0.2, 0.5, 0.2, 0.5, 0.2, 1.0, 2.98e-08, 1.0, 2.98e-08, 0.5, 0.75, 0.49, 0.9783, 0.3242, 0.8911, 0.05584, 0.6089, 0.05584, 0.5217, 0.3242, 1.0, 0.5, 1.0, 1.0, 0.8, 1.0, 0.8, 0.5, 0.8, 0.5, 0.8, 1.0, 0.6, 1.0, 0.6, 0.5, 0.6, 0.5, 0.6, 1.0, 0.4, 1.0, 0.4, 0.5, 0.4783, 0.3242, 0.25, 0.49, 0.02175, 0.3242, 0.1089, 0.05584, 0.3911, 0.05584, 0.4, 0.5, 0.4, 1.0, 0.2, 1.0, 0.2, 0.5, 0.2, 0.5, 0.2, 1.0, 2.98e-08, 1.0, 2.98e-08, 0.5, 0.75, 0.49, 0.9783, 0.3242, 0.8911, 0.05584, 0.6089, 0.05584, 0.5217, 0.3242, 1.0, 0.5, 1.0, 1.0, 0.8, 1.0, 0.8, 0.5, 0.8, 0.5, 0.8, 1.0, 0.6, 1.0, 0.6, 0.5, 0.6, 0.5, 0.6, 1.0, 0.4, 1.0, 0.4, 0.5, 0.4783, 0.3242, 0.25, 0.49, 0.02175, 0.3242, 0.1089, 0.05584, 0.3911, 0.05584, 0.4, 0.5, 0.4, 1.0, 0.2, 1.0, 0.2, 0.5, 0.2, 0.5, 0.2, 1.0, 2.98e-08, 1.0, 2.98e-08, 0.5, 0.75, 0.49, 0.9783, 0.3242, 0.8911, 0.05584, 0.6089, 0.05584, 0.5217, 0.3242, 1.0, 0.5, 1.0, 1.0, 0.8, 1.0, 0.8, 0.5, 0.8, 0.5, 0.8, 1.0, 0.6, 1.0, 0.6, 0.5, 0.6, 0.5, 0.6, 1.0, 0.4, 1.0, 0.4, 0.5, 0.4783, 0.3242, 0.25, 0.49, 0.02175, 0.3242, 0.1089, 0.05584, 0.3911, 0.05584, 0.4, 0.5, 0.4, 1.0, 0.2, 1.0, 0.2, 0.5, 0.2, 0.5, 0.2, 1.0, 2.98e-08, 1.0, 2.98e-08, 0.5, 0.75, 0.49, 0.9783, 0.3242, 0.8911, 0.05584, 0.6089, 0.05584, 0.5217, 0.3242, 1.0, 0.5, 1.0, 1.0, 0.8, 1.0, 0.8, 0.5, 0.8, 0.5, 0.8, 1.0, 0.6, 1.0, 0.6, 0.5, 0.6, 0.5, 0.6, 1.0, 0.4, 1.0, 0.4, 0.5, 0.4783, 0.3242, 0.25, 0.49, 0.02175, 0.3242, 0.1089, 0.05584, 0.3911, 0.05584, 0.4, 0.5, 0.4, 1.0, 0.2, 1.0, 0.2, 0.5, 0.2, 0.5, 0.2, 1.0, 2.98e-08, 1.0, 2.98e-08, 0.5, 0.75, 0.49, 0.9783, 0.3242, 0.8911, 0.05584, 0.6089, 0.05584, 0.5217, 0.3242, 1.0, 0.5, 1.0, 1.0, 0.8, 1.0, 0.8, 0.5, 0.8, 0.5, 0.8, 1.0, 0.6, 1.0, 0.6, 0.5, 0.6, 0.5, 0.6, 1.0, 0.4, 1.0, 0.4, 0.5, 0.4783, 0.3242, 0.25, 0.49, 0.02175, 0.3242, 0.1089, 0.05584, 0.3911, 0.05584, 0.4, 0.5, 0.4, 1.0, 0.2, 1.0, 0.2, 0.5, 0.2, 0.5, 0.2, 1.0, 2.98e-08, 1.0, 2.98e-08, 0.5, 0.75, 0.49, 0.9783, 0.3242, 0.8911, 0.05584, 0.6089, 0.05584, 0.5217, 0.3242, 1.0, 0.5, 1.0, 1.0, 0.8, 1.0, 0.8, 0.5, 0.8, 0.5, 0.8, 1.0, 0.6, 1.0, 0.6, 0.5, 0.6, 0.5, 0.6, 1.0, 0.4, 1.0, 0.4, 0.5, 0.4783, 0.3242, 0.25, 0.49, 0.02175, 0.3242, 0.1089, 0.05584, 0.3911, 0.05584, 0.4, 0.5, 0.4, 1.0, 0.2, 1.0, 0.2, 0.5, 0.2, 0.5, 0.2, 1.0, 2.98e-08, 1.0, 2.98e-08, 0.5, 0.75, 0.49, 0.9783, 0.3242, 0.8911, 0.05584, 0.6089, 0.05584, 0.5217, 0.3242, 1.0, 0.5, 1.0, 1.0, 0.8, 1.0, 0.8, 0.5, 0.8, 0.5, 0.8, 1.0, 0.6, 1.0, 0.6, 0.5, 0.6, 0.5, 0.6, 1.0, 0.4, 1.0, 0.4, 0.5, 0.4783, 0.3242, 0.25, 0.49, 0.02175, 0.3242, 0.1089, 0.05584, 0.3911, 0.05584, 0.4, 0.5, 0.4, 1.0, 0.2, 1.0, 0.2, 0.5, 0.2, 0.5, 0.2, 1.0, 2.98e-08, 1.0, 2.98e-08, 0.5, 0.75, 0.49, 0.9783, 0.3242, 0.8911, 0.05584, 0.6089, 0.05584, 0.5217, 0.3242, 1.0, 0.5, 1.0, 1.0, 0.8, 1.0, 0.8, 0.5, 0.8, 0.5, 0.8, 1.0, 0.6, 1.0, 0.6, 0.5, 0.6, 0.5, 0.6, 1.0, 0.4, 1.0, 0.4, 0.5, 0.4783, 0.3242, 0.25, 0.49, 0.02175, 0.3242, 0.1089, 0.05584, 0.3911, 0.05584, 0.4, 0.5, 0.4, 1.0, 0.2, 1.0, 0.2, 0.5, 0.2, 0.5, 0.2, 1.0, 2.98e-08, 1.0, 2.98e-08, 0.5, 0.75, 0.49, 0.9783, 0.3242, 0.8911, 0.05584, 0.6089, 0.05584, 0.5217, 0.3242])
me_cylinder_004.materials.append(mat_wood)
me_cylinder_004.materials.append(mat_rocks)
me_cylinder_004.use_remesh_fix_poles = True
me_cylinder_004.use_remesh_preserve_attributes = False
me_cylinder_004.update()
me_plane_002 = bpy.data.meshes.new('Plane.002')
me_plane_002.from_pydata([(-1.0, -0.25, 0.0), (-0.01393, -1.025, 0.04848), (0.2361, -1.025, 0.04848), (1.0, -0.25, 0.0), (0.9898, 0.00604, 0.01477), (0.9898, 0.256, 0.01477), (-0.7501, -0.5, 0.0002323), (-0.7522, -0.2505, 0.005574), (-0.7904, -0.004774, 0.0414), (-0.7904, 0.2452, 0.0414), (-0.7522, 0.4995, 0.005574), (-0.5047, -0.7584, 0.01643), (-0.507, -0.509, 0.02217), (-0.516, -0.2515, 0.04543), (-0.5162, 0.002636, 0.04341), (-0.5132, 0.2527, 0.0452), (-0.5103, 0.5034, 0.03785), (-0.5022, 0.7495, 0.005574), (-0.2639, -0.7748, 0.04848), (-0.2675, -0.5257, 0.05761), (-0.2761, -0.2649, 0.07777), (-0.2727, -0.003077, 0.06246), (-0.267, 0.2518, 0.05488), (-0.2632, 0.5027, 0.0452), (-0.2387, 0.7564, 0.05024), (-0.01893, -0.7837, 0.06588), (-0.02253, -0.5346, 0.07502), (-0.02459, -0.2774, 0.07554), (-0.01922, -0.01198, 0.05326), (-0.01444, 0.2465, 0.03663), (-0.01063, 0.4974, 0.02695), (0.01129, 0.7564, 0.05024), (0.2311, -0.7837, 0.06588), (0.2289, -0.5342, 0.07146), (0.2221, -0.2826, 0.08658), (0.2284, -0.01691, 0.06197), (0.2312, 0.2617, 0.03781), (0.2341, 0.5124, 0.03045), (0.2478, 0.7495, 0.005574), (0.4861, -0.7748, 0.04848), (0.4861, -0.5247, 0.04845), (0.4815, -0.2744, 0.05923), (0.4845, -0.007561, 0.05219), (0.4854, 0.2677, 0.03452), (0.4896, 0.5137, 0.01643), (0.4999, 0.75, 0.0002323), (0.7454, -0.5083, 0.01617), (0.7472, -0.255, 0.009806), (0.7369, 0.01019, 0.02967), (0.737, 0.2604, 0.0293), (0.75, 0.5, 0.0)], [(7, 0)], [(6, 12, 13, 7), (7, 13, 14, 8), (8, 14, 15, 9), (9, 15, 16, 10), (11, 18, 19, 12), (12, 19, 20, 13), (13, 20, 21, 14), (14, 21, 22, 15), (15, 22, 23, 16), (16, 23, 24, 17), (18, 25, 26, 19), (19, 26, 27, 20), (20, 27, 28, 21), (21, 28, 29, 22), (22, 29, 30, 23), (23, 30, 31, 24), (1, 2, 32, 25), (25, 32, 33, 26), (26, 33, 34, 27), (27, 34, 35, 28), (28, 35, 36, 29), (29, 36, 37, 30), (30, 37, 38, 31), (32, 39, 40, 33), (33, 40, 41, 34), (34, 41, 42, 35), (35, 42, 43, 36), (36, 43, 44, 37), (37, 44, 45, 38), (40, 46, 47, 41), (41, 47, 48, 42), (42, 48, 49, 43), (43, 49, 50, 44), (47, 3, 4, 48), (48, 4, 5, 49)])
_uv = me_plane_002.uv_layers.new(name='UVMap')
_uv.uv.foreach_set('vector', [0.125, 0.25, 0.25, 0.25, 0.25, 0.375, 0.125, 0.375, 0.125, 0.375, 0.25, 0.375, 0.25, 0.5, 0.125, 0.5, 0.125, 0.5, 0.25, 0.5, 0.25, 0.625, 0.125, 0.625, 0.125, 0.625, 0.25, 0.625, 0.25, 0.75, 0.125, 0.75, 0.25, 0.125, 0.375, 0.125, 0.375, 0.25, 0.25, 0.25, 0.25, 0.25, 0.375, 0.25, 0.375, 0.375, 0.25, 0.375, 0.25, 0.375, 0.375, 0.375, 0.375, 0.5, 0.25, 0.5, 0.25, 0.5, 0.375, 0.5, 0.375, 0.625, 0.25, 0.625, 0.25, 0.625, 0.375, 0.625, 0.375, 0.75, 0.25, 0.75, 0.25, 0.75, 0.375, 0.75, 0.375, 0.875, 0.25, 0.875, 0.375, 0.125, 0.5, 0.125, 0.5, 0.25, 0.375, 0.25, 0.375, 0.25, 0.5, 0.25, 0.5, 0.375, 0.375, 0.375, 0.375, 0.375, 0.5, 0.375, 0.5, 0.5, 0.375, 0.5, 0.375, 0.5, 0.5, 0.5, 0.5, 0.625, 0.375, 0.625, 0.375, 0.625, 0.5, 0.625, 0.5, 0.75, 0.375, 0.75, 0.375, 0.75, 0.5, 0.75, 0.5, 0.875, 0.375, 0.875, 0.5, 0.0, 0.625, 0.0, 0.625, 0.125, 0.5, 0.125, 0.5, 0.125, 0.625, 0.125, 0.625, 0.25, 0.5, 0.25, 0.5, 0.25, 0.625, 0.25, 0.625, 0.375, 0.5, 0.375, 0.5, 0.375, 0.625, 0.375, 0.625, 0.5, 0.5, 0.5, 0.5, 0.5, 0.625, 0.5, 0.625, 0.625, 0.5, 0.625, 0.5, 0.625, 0.625, 0.625, 0.625, 0.75, 0.5, 0.75, 0.5, 0.75, 0.625, 0.75, 0.625, 0.875, 0.5, 0.875, 0.625, 0.125, 0.75, 0.125, 0.75, 0.25, 0.625, 0.25, 0.625, 0.25, 0.75, 0.25, 0.75, 0.375, 0.625, 0.375, 0.625, 0.375, 0.75, 0.375, 0.75, 0.5, 0.625, 0.5, 0.625, 0.5, 0.75, 0.5, 0.75, 0.625, 0.625, 0.625, 0.625, 0.625, 0.75, 0.625, 0.75, 0.75, 0.625, 0.75, 0.625, 0.75, 0.75, 0.75, 0.75, 0.875, 0.625, 0.875, 0.75, 0.25, 0.875, 0.25, 0.875, 0.375, 0.75, 0.375, 0.75, 0.375, 0.875, 0.375, 0.875, 0.5, 0.75, 0.5, 0.75, 0.5, 0.875, 0.5, 0.875, 0.625, 0.75, 0.625, 0.75, 0.625, 0.875, 0.625, 0.875, 0.75, 0.75, 0.75, 0.875, 0.375, 1.0, 0.375, 1.0, 0.5, 0.875, 0.5, 0.875, 0.5, 1.0, 0.5, 1.0, 0.625, 0.875, 0.625])
me_plane_002.materials.append(mat_coal)
me_plane_002.use_remesh_fix_poles = True
me_plane_002.use_remesh_preserve_attributes = False
me_plane_002.update()

# ---- objects
ob_rocks = bpy.data.objects.new('rocks', me_cube)
ob_wood = bpy.data.objects.new('wood', me_cylinder_004)
ob_coal = bpy.data.objects.new('coal', me_plane_002)

# ---- transforms, parenting, visibility, modifiers, constraints
ob_rocks.location = (-0.4367, -1.883, 0.1076)
ob_rocks.rotation_euler = (-0.008076, 0.1299, 0.006918)
ob_rocks.scale = (0.3158, 0.3158, 0.3158)
ob_rocks.lock_rotations_4d = False
ob_rocks.empty_display_type = 'ARROWS'
ob_rocks.lineart.crease_threshold = 0.0
_m = ob_rocks.modifiers.new('Subdivision', 'SUBSURF')
_m.subdivision_type = 'SIMPLE'
_m.levels = 0
ob_wood.location = (0.6984, 0.2479, -0.3143)
ob_wood.rotation_euler = (-1.187, 0.2012, -4.179)
ob_coal.location = (0.1044, 0.09641, -0.3298)
ob_coal.scale = (2.659, 2.659, 2.659)

# ---- collection membership
col_collection.objects.link(ob_rocks)
col_collection.objects.link(ob_wood)
col_collection.objects.link(ob_coal)

# ---- scene / render settings (as saved in the file)
scene.frame_start = 1; scene.frame_end = 250; scene.frame_set(0)
scene.render.engine = 'CYCLES'
scene.cycles.use_denoising = False
scene.cycles.samples = 128
scene.cycles.sampling_pattern = 'TABULATED_SOBOL'
scene.cycles.use_adaptive_sampling = False
scene.cycles.use_light_tree = False
scene.view_settings.view_transform = 'Filmic'
bpy.context.view_layer.update()

# ---- added for rendering (the .blend has no active camera and no usable light): camera, sun
cam_auto = bpy.data.cameras.new('AutoCamera')
cam_auto.lens = 50.0
cam_auto.sensor_width = 36.0
cam_auto.clip_end = 1000.0
ob_auto_camera = bpy.data.objects.new('AutoCamera', cam_auto)
scene.collection.objects.link(ob_auto_camera)
ob_auto_camera.location = (8.41267, -9.86685, 6.17506)
ob_auto_camera.rotation_euler = (1.09748, -7.21219e-08, 0.694738)
scene.camera = ob_auto_camera
light_auto_sun = bpy.data.lights.new('AutoSun', 'SUN')
light_auto_sun.energy = 3.0
light_auto_sun.angle = 0.0523599
ob_auto_sun = bpy.data.objects.new('AutoSun', light_auto_sun)
scene.collection.objects.link(ob_auto_sun)
ob_auto_sun.rotation_euler = (0.872665, 0.174533, 0.523599)
bpy.context.view_layer.update()
